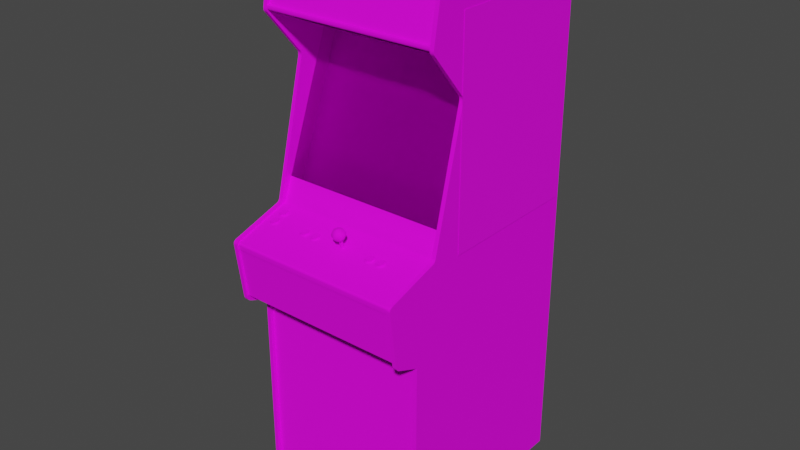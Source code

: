 # Source: rushatck.blend  (saved by Blender 2.93.20; exported with 4.5.12 LTS)
import bpy
from mathutils import Matrix  # noqa: F401  (used for matrix-valued properties, if any)

bpy.ops.wm.read_factory_settings(use_empty=True)
scene = bpy.context.scene
scene.name = 'Scene'

# ---- images (referenced by path relative to the original .blend; pixels are not part of the script)
import os
ASSET_DIR = os.environ.get("B2B_ASSET_DIR", "")  # directory of the original .blend (textures are referenced by path, not embedded)
HERE = os.path.dirname(os.path.abspath(__file__))  # packed textures are extracted next to this script under _unpacked/

def load_image(name, relpath, width, height, colorspace="sRGB"):
    """Load a texture the original file referenced (path relative to the .blend, or extracted next to this script)."""
    p = next((c for c in (os.path.join(HERE, relpath), os.path.join(ASSET_DIR, relpath)) if relpath and os.path.exists(c)), "")
    if p:
        img = bpy.data.images.load(p, check_existing=True)
        img.name = name
    else:  # same state as the original file: an image datablock whose file is absent (Cycles renders it pink)
        img = bpy.data.images.new(name, width, height)
        img.source = "FILE"
        img.filepath = "//" + (relpath or name)
    img.colorspace_settings.name = colorspace
    return img
img_01rushatckmarqueemap_tiff = load_image('01rushatckmarqueemap.TIFF', '01rushatckmarqueemap.TIFF', 1024, 1024, 'sRGB')
img_02rushatcktitlemap_tiff = load_image('02rushatcktitlemap.TIFF', '02rushatcktitlemap.TIFF', 1024, 1024, 'sRGB')
img_rushatckglassa_tiff = load_image('rushatckglassa.TIFF', 'rushatckglassa.TIFF', 1024, 1024, 'sRGB')
img_rushatcksideartmap_tiff = load_image('rushatcksideartmap.TIFF', 'rushatcksideartmap.TIFF', 1024, 1024, 'sRGB')
img_rushatcktexturesmap_tiff = load_image('rushatcktexturesmap.TIFF', 'rushatcktexturesmap.TIFF', 1024, 1024, 'sRGB')
img_rushatckbezelmap_tiff = load_image('rushatckbezelmap.TIFF', 'rushatckbezelmap.TIFF', 1024, 1024, 'sRGB')
img_rushatckcoindoormap_tiff = load_image('rushatckcoindoormap.TIFF', 'rushatckcoindoormap.TIFF', 1024, 1024, 'sRGB')
img_rushatckspeakermap_tiff = load_image('rushatckspeakermap.TIFF', 'rushatckspeakermap.TIFF', 1024, 1024, 'sRGB')

# ---- materials (node trees are filled in below, after node groups)
mat_01rushatckmarquee = bpy.data.materials.new('01rushatckmarquee')
mat_01rushatckmarquee.use_transparent_shadow = False
mat_01rushatckmarquee.roughness = 0.8313
mat_01rushatckmarquee.specular_intensity = 0.1765
mat_02rushattcktitle = bpy.data.materials.new('02rushattcktitle')
mat_02rushattcktitle.use_transparent_shadow = False
mat_02rushattcktitle.roughness = 0.8807
mat_02rushattcktitle.specular_intensity = 0.0
mat_rushatckglass = bpy.data.materials.new('rushatckglass')
mat_rushatckglass.use_transparent_shadow = False
mat_rushatckglass.roughness = 0.8807
mat_rushatckglass.specular_intensity = 0.0
mat_rushatcksideart = bpy.data.materials.new('rushatcksideart')
mat_rushatcksideart.use_transparent_shadow = False
mat_rushatcksideart.roughness = 0.7079
mat_rushatcksideart.specular_intensity = 0.2667
mat_rushatcktextures = bpy.data.materials.new('rushatcktextures')
mat_rushatcktextures.use_transparent_shadow = False
mat_rushatcktextures.roughness = 0.8807
mat_rushatcktextures.specular_intensity = 0.1765
mat_rushatckbezel = bpy.data.materials.new('rushatckbezel')
mat_rushatckbezel.use_transparent_shadow = False
mat_rushatckbezel.roughness = 0.8807
mat_rushatckbezel.specular_intensity = 0.0
mat_rushatckcoindoor = bpy.data.materials.new('rushatckcoindoor')
mat_rushatckcoindoor.use_transparent_shadow = False
mat_rushatckcoindoor.roughness = 0.8807
mat_rushatckcoindoor.specular_intensity = 0.1765
mat_rushatckblack = bpy.data.materials.new('rushatckblack')
mat_rushatckblack.use_transparent_shadow = False
mat_rushatckblack.roughness = 0.8807
mat_rushatckblack.specular_intensity = 0.08627

# ---- node groups
ng_auto_smooth = bpy.data.node_groups.new('Auto Smooth', 'GeometryNodeTree')
_s = ng_auto_smooth.interface.new_socket(name='Geometry', in_out='OUTPUT', socket_type='NodeSocketGeometry')
_s = ng_auto_smooth.interface.new_socket(name='Geometry', in_out='INPUT', socket_type='NodeSocketGeometry')
_s = ng_auto_smooth.interface.new_socket(name='Angle', in_out='INPUT', socket_type='NodeSocketFloat')
_s.subtype = 'ANGLE'
_s.min_value = 0.0
_s.max_value = 3.142
ng_auto_smooth.is_modifier = True
_N = ng_auto_smooth.nodes; _L = ng_auto_smooth.links
n0 = _N.new('NodeGroupOutput'); n0.name = 'Group Output'; n0.location = (480, -100)
n1 = _N.new('NodeGroupInput'); n1.name = 'Group Input'; n1.location = (-420, -300)
n2 = _N.new('NodeGroupInput'); n2.name = 'Group Input.001'; n2.location = (-60, -100)
n3 = _N.new('GeometryNodeSetShadeSmooth'); n3.name = 'Set Shade Smooth'; n3.location = (120, -100)
n3.domain = 'EDGE'
n4 = _N.new('GeometryNodeSetShadeSmooth'); n4.name = 'Set Shade Smooth.001'; n4.location = (300, -100)
n5 = _N.new('GeometryNodeInputMeshEdgeAngle'); n5.name = 'Edge Angle'; n5.location = (-420, -220)
n6 = _N.new('GeometryNodeInputEdgeSmooth'); n6.name = 'Is Edge Smooth'; n6.location = (-60, -160)
n7 = _N.new('GeometryNodeInputShadeSmooth'); n7.name = 'Is Face Smooth'; n7.location = (-240, -340)
n8 = _N.new('FunctionNodeBooleanMath'); n8.name = 'Boolean Math'; n8.location = (-60, -220)
n9 = _N.new('FunctionNodeCompare'); n9.name = 'Compare'; n9.location = (-240, -180)
n9.operation = 'LESS_EQUAL'
_L.new(n5.outputs[0], n9.inputs[0])
_L.new(n4.outputs[0], n0.inputs[0])
_L.new(n1.outputs[1], n9.inputs[1])
_L.new(n9.outputs[0], n8.inputs[0])
_L.new(n7.outputs[0], n8.inputs[1])
_L.new(n2.outputs[0], n3.inputs[0])
_L.new(n6.outputs[0], n3.inputs[1])
_L.new(n3.outputs[0], n4.inputs[0])
_L.new(n8.outputs[0], n3.inputs[2])
n0.is_active_output = True

# ---- material node trees
mat_01rushatckmarquee.use_nodes = True; mat_01rushatckmarquee.node_tree.nodes.clear()
_N = mat_01rushatckmarquee.node_tree.nodes; _L = mat_01rushatckmarquee.node_tree.links
n0 = _N.new('ShaderNodeBsdfPrincipled'); n0.name = 'Principled BSDF'; n0.location = (10, 300)
n0.distribution = 'GGX'
n0.subsurface_method = 'BURLEY'
n0.inputs[2].default_value = 0.8313
n0.inputs[3].default_value = 1.45
n0.inputs[13].default_value = 0.1765
n0.inputs[27].default_value = (0.0, 0.0, 0.0, 1.0)
n0.inputs[28].default_value = 1.0
n1 = _N.new('ShaderNodeOutputMaterial'); n1.name = 'Material Output'; n1.location = (300, 300)
n2 = _N.new('ShaderNodeTexImage'); n2.name = 'Image Texture'; n2.location = (-300, 600)
n2.image = img_01rushatckmarqueemap_tiff
_L.new(n0.outputs[0], n1.inputs[0])
_L.new(n2.outputs[0], n0.inputs[0])
n1.is_active_output = True
mat_02rushattcktitle.use_nodes = True; mat_02rushattcktitle.node_tree.nodes.clear()
_N = mat_02rushattcktitle.node_tree.nodes; _L = mat_02rushattcktitle.node_tree.links
n0 = _N.new('ShaderNodeBsdfPrincipled'); n0.name = 'Principled BSDF'; n0.location = (10, 300)
n0.distribution = 'GGX'
n0.subsurface_method = 'BURLEY'
n0.inputs[2].default_value = 0.8807
n0.inputs[3].default_value = 1.45
n0.inputs[13].default_value = 0.0
n0.inputs[27].default_value = (0.0, 0.0, 0.0, 1.0)
n0.inputs[28].default_value = 1.0
n1 = _N.new('ShaderNodeOutputMaterial'); n1.name = 'Material Output'; n1.location = (300, 300)
n2 = _N.new('ShaderNodeTexImage'); n2.name = 'Image Texture'; n2.location = (-300, 600)
n2.image = img_02rushatcktitlemap_tiff
_L.new(n0.outputs[0], n1.inputs[0])
_L.new(n2.outputs[0], n0.inputs[0])
n1.is_active_output = True
mat_rushatckglass.use_nodes = True; mat_rushatckglass.node_tree.nodes.clear()
_N = mat_rushatckglass.node_tree.nodes; _L = mat_rushatckglass.node_tree.links
n0 = _N.new('ShaderNodeBsdfPrincipled'); n0.name = 'Principled BSDF'; n0.location = (10, 300)
n0.distribution = 'GGX'
n0.subsurface_method = 'BURLEY'
n0.inputs[2].default_value = 0.8807
n0.inputs[3].default_value = 1.45
n0.inputs[4].default_value = 0.12
n0.inputs[13].default_value = 0.0
n0.inputs[27].default_value = (0.0, 0.0, 0.0, 1.0)
n0.inputs[28].default_value = 1.0
n1 = _N.new('ShaderNodeOutputMaterial'); n1.name = 'Material Output'; n1.location = (300, 300)
n2 = _N.new('ShaderNodeTexImage'); n2.name = 'Image Texture'; n2.location = (-300, 600)
n2.image = img_rushatckglassa_tiff
_L.new(n0.outputs[0], n1.inputs[0])
_L.new(n2.outputs[0], n0.inputs[0])
n1.is_active_output = True
mat_rushatcksideart.use_nodes = True; mat_rushatcksideart.node_tree.nodes.clear()
_N = mat_rushatcksideart.node_tree.nodes; _L = mat_rushatcksideart.node_tree.links
n0 = _N.new('ShaderNodeBsdfPrincipled'); n0.name = 'Principled BSDF'; n0.location = (10, 300)
n0.distribution = 'GGX'
n0.subsurface_method = 'BURLEY'
n0.inputs[2].default_value = 0.7079
n0.inputs[3].default_value = 1.45
n0.inputs[13].default_value = 0.2667
n0.inputs[27].default_value = (0.0, 0.0, 0.0, 1.0)
n0.inputs[28].default_value = 1.0
n1 = _N.new('ShaderNodeOutputMaterial'); n1.name = 'Material Output'; n1.location = (300, 300)
n2 = _N.new('ShaderNodeTexImage'); n2.name = 'Image Texture'; n2.location = (-300, 600)
n2.image = img_rushatcksideartmap_tiff
_L.new(n0.outputs[0], n1.inputs[0])
_L.new(n2.outputs[0], n0.inputs[0])
n1.is_active_output = True
mat_rushatcktextures.use_nodes = True; mat_rushatcktextures.node_tree.nodes.clear()
_N = mat_rushatcktextures.node_tree.nodes; _L = mat_rushatcktextures.node_tree.links
n0 = _N.new('ShaderNodeBsdfPrincipled'); n0.name = 'Principled BSDF'; n0.location = (10, 300)
n0.distribution = 'GGX'
n0.subsurface_method = 'BURLEY'
n0.inputs[2].default_value = 0.8807
n0.inputs[3].default_value = 1.45
n0.inputs[13].default_value = 0.1765
n0.inputs[27].default_value = (0.0, 0.0, 0.0, 1.0)
n0.inputs[28].default_value = 1.0
n1 = _N.new('ShaderNodeOutputMaterial'); n1.name = 'Material Output'; n1.location = (300, 300)
n2 = _N.new('ShaderNodeTexImage'); n2.name = 'Image Texture'; n2.location = (-300, 600)
n2.image = img_rushatcktexturesmap_tiff
_L.new(n0.outputs[0], n1.inputs[0])
_L.new(n2.outputs[0], n0.inputs[0])
n1.is_active_output = True
mat_rushatckbezel.use_nodes = True; mat_rushatckbezel.node_tree.nodes.clear()
_N = mat_rushatckbezel.node_tree.nodes; _L = mat_rushatckbezel.node_tree.links
n0 = _N.new('ShaderNodeBsdfPrincipled'); n0.name = 'Principled BSDF'; n0.location = (10, 300)
n0.distribution = 'GGX'
n0.subsurface_method = 'BURLEY'
n0.inputs[2].default_value = 0.8807
n0.inputs[3].default_value = 1.45
n0.inputs[13].default_value = 0.0
n0.inputs[27].default_value = (0.0, 0.0, 0.0, 1.0)
n0.inputs[28].default_value = 1.0
n1 = _N.new('ShaderNodeOutputMaterial'); n1.name = 'Material Output'; n1.location = (300, 300)
n2 = _N.new('ShaderNodeTexImage'); n2.name = 'Image Texture'; n2.location = (-300, 600)
n2.image = img_rushatckbezelmap_tiff
_L.new(n0.outputs[0], n1.inputs[0])
_L.new(n2.outputs[0], n0.inputs[0])
n1.is_active_output = True
mat_rushatckcoindoor.use_nodes = True; mat_rushatckcoindoor.node_tree.nodes.clear()
_N = mat_rushatckcoindoor.node_tree.nodes; _L = mat_rushatckcoindoor.node_tree.links
n0 = _N.new('ShaderNodeBsdfPrincipled'); n0.name = 'Principled BSDF'; n0.location = (10, 300)
n0.distribution = 'GGX'
n0.subsurface_method = 'BURLEY'
n0.inputs[2].default_value = 0.8807
n0.inputs[3].default_value = 1.45
n0.inputs[13].default_value = 0.1765
n0.inputs[27].default_value = (0.0, 0.0, 0.0, 1.0)
n0.inputs[28].default_value = 1.0
n1 = _N.new('ShaderNodeOutputMaterial'); n1.name = 'Material Output'; n1.location = (300, 300)
n2 = _N.new('ShaderNodeTexImage'); n2.name = 'Image Texture'; n2.location = (-300, 600)
n2.image = img_rushatckcoindoormap_tiff
_L.new(n0.outputs[0], n1.inputs[0])
_L.new(n2.outputs[0], n0.inputs[0])
n1.is_active_output = True
mat_rushatckblack.use_nodes = True; mat_rushatckblack.node_tree.nodes.clear()
_N = mat_rushatckblack.node_tree.nodes; _L = mat_rushatckblack.node_tree.links
n0 = _N.new('ShaderNodeBsdfPrincipled'); n0.name = 'Principled BSDF'; n0.location = (10, 300)
n0.distribution = 'GGX'
n0.subsurface_method = 'BURLEY'
n0.inputs[2].default_value = 0.8807
n0.inputs[3].default_value = 1.45
n0.inputs[13].default_value = 0.08627
n0.inputs[27].default_value = (0.0, 0.0, 0.0, 1.0)
n0.inputs[28].default_value = 1.0
n1 = _N.new('ShaderNodeOutputMaterial'); n1.name = 'Material Output'; n1.location = (300, 300)
n2 = _N.new('ShaderNodeTexImage'); n2.name = 'Image Texture'; n2.location = (-300, 600)
n2.image = img_rushatckspeakermap_tiff
_L.new(n0.outputs[0], n1.inputs[0])
_L.new(n2.outputs[0], n0.inputs[0])
n1.is_active_output = True

# ---- world
world_world = bpy.data.worlds.new('World'); scene.world = world_world
world_world.use_nodes = True; world_world.node_tree.nodes.clear()
_N = world_world.node_tree.nodes; _L = world_world.node_tree.links
n0 = _N.new('ShaderNodeOutputWorld'); n0.name = 'World Output'; n0.location = (300, 300)
n1 = _N.new('ShaderNodeBackground'); n1.name = 'Background'; n1.location = (10, 300)
n1.inputs[0].default_value = (0.05088, 0.05088, 0.05088, 1.0)
_L.new(n1.outputs[0], n0.inputs[0])
n0.is_active_output = True
world_world.color = (0.05088, 0.05088, 0.05088)
world_world.use_sun_shadow = False
world_world.sun_shadow_jitter_overblur = 0.0

# ---- meshes
me_rushatck = bpy.data.meshes.new('rushatck')
me_rushatck.from_pydata([(0.08887, 0.5895, -0.05514), (0.08887, 0.6345, -0.06845), (-0.03164, 0.5895, -0.05514), (-0.03164, 0.6345, -0.06845), (-0.1158, 0.04366, -0.167), (0.0157, 0.04366, -0.1655), (0.0157, 0.147, -0.1987), (-0.1173, 0.145, -0.2011), (0.0157, 0.2436, -0.2406), (-0.1158, 0.2416, -0.2418), (0.1491, 0.145, -0.2011), (0.1476, 0.04366, -0.167), (0.227, 0.2377, -0.2426), (0.1476, 0.2416, -0.2418), (-0.1122, 0.2988, -0.2676), (-0.1952, 0.04483, -0.1702), (-0.1846, 0.2905, -0.2653), (0.0157, -0.02051, -0.1467), (0.2164, 0.2905, -0.2653), (-0.1987, 0.143, -0.2042), (-0.1987, 0.1426, -0.2046), (-0.1952, 0.2373, -0.243), (-0.1122, 0.2988, -0.268), (0.0157, 0.3015, -0.2684), (0.2301, 0.143, -0.2042), (0.2301, 0.1426, -0.2046), (0.227, 0.04483, -0.1702), (0.144, -0.01855, -0.1483), (0.0157, -0.0209, -0.1471), (0.227, 0.2373, -0.243), (0.0157, 0.3019, -0.268), (0.144, 0.2988, -0.2676), (0.144, 0.2988, -0.268), (-0.1952, 0.2377, -0.2426), (-0.1846, 0.2902, -0.2656), (-0.1122, -0.01855, -0.1483), (-0.1846, -0.01112, -0.1518), (0.2164, 0.2902, -0.2656), (0.2164, -0.01112, -0.1518), (0.3221, -0.08859, -0.02697), (-0.2656, 0.397, -0.2109), (-0.2656, -0.08859, -0.02697), (0.3221, 0.397, -0.2109), (-0.2817, 0.5824, -0.6221), (-0.2817, -0.1367, -0.6221), (-0.2817, 0.5824, -0.1131), (-0.2817, -0.1367, -0.1131), (0.3381, 0.5817, -0.1052), (0.3381, -0.1371, -0.1052), (0.3381, 0.5817, -0.6143), (0.3381, -0.1371, -0.6143), (0.3225, 0.5414, -0.6127), (-0.2656, -1.106, -0.6127), (-0.2656, 0.5414, -0.6127), (0.3225, -1.106, -0.6127), (0.3225, 0.7072, -0.04732), (0.3225, 0.7159, -0.02228), (-0.2656, 0.7072, -0.04732), (0.3225, 0.7221, -0.02032), (0.3225, 0.7268, -0.0215), (-0.2656, 0.7268, -0.0215), (-0.2656, 0.7299, -0.02345), (0.3225, 0.7319, -0.02658), (-0.2656, 0.7319, -0.02658), (-0.2656, 0.7221, -0.02032), (0.3225, 0.7299, -0.02345), (-0.2656, 0.7186, -0.0211), (-0.2656, 0.7159, -0.02228), (0.3225, 0.7186, -0.0211), (0.3221, -0.08859, -0.08801), (0.3221, 0.397, -0.2719), (-0.2656, 0.397, -0.2719), (-0.2656, -0.08859, -0.08801), (0.3232, -0.2318, -0.01993), (-0.2648, -0.2318, -0.01993), (0.3232, 0.2589, -0.5106), (-0.2648, 0.62, -0.07275), (-0.2648, 0.2589, -0.5106), (0.3232, 0.62, -0.07275), (-0.09307, -0.1387, 0.0771), (-0.0962, -0.1426, 0.07867), (-0.1115, -0.1469, 0.08258), (-0.1056, -0.1477, 0.08454), (-0.1044, -0.143, 0.07984), (-0.1193, -0.1406, 0.06184), (-0.1205, -0.1426, 0.06771), (-0.1142, -0.1395, 0.0685), (-0.1001, -0.1363, 0.05754), (-0.0962, -0.1367, 0.05871), (-0.09346, -0.1379, 0.05285), (-0.08446, -0.1426, 0.06771), (-0.08564, -0.1406, 0.06184), (-0.09111, -0.1383, 0.06458), (-0.1138, -0.1383, 0.06458), (-0.09933, -0.1375, 0.05089), (-0.09111, -0.1406, 0.07241), (-0.09307, -0.1418, 0.07593), (-0.08877, -0.1457, 0.07867), (-0.09307, -0.1375, 0.06145), (-0.1001, -0.1332, 0.05832), (-0.1115, -0.1379, 0.05285), (-0.1162, -0.1391, 0.05676), (-0.1115, -0.1375, 0.06145), (-0.1083, -0.1426, 0.07867), (-0.1083, -0.1367, 0.05871), (-0.1138, -0.1379, 0.07358), (-0.1142, -0.1363, 0.06967), (-0.1193, -0.1441, 0.07358), (-0.1162, -0.1457, 0.07867), (-0.1115, -0.1418, 0.07593), (-0.08564, -0.1441, 0.07358), (-0.09111, -0.1352, 0.06576), (-0.09933, -0.1477, 0.08454), (-0.09346, -0.1469, 0.08258), (-0.1001, -0.143, 0.07984), (-0.1115, -0.1344, 0.06224), (-0.1138, -0.1406, 0.07241), (-0.1115, -0.1387, 0.0771), (-0.1001, -0.1398, 0.08102), (-0.1138, -0.1352, 0.06576), (-0.1083, -0.1395, 0.07945), (-0.09033, -0.1363, 0.06967), (-0.08877, -0.1391, 0.05676), (-0.1056, -0.1375, 0.05089), (-0.09033, -0.1395, 0.0685), (-0.1044, -0.1363, 0.05754), (-0.1083, -0.1336, 0.0595), (-0.09307, -0.1344, 0.06224), (-0.1044, -0.1332, 0.05832), (-0.1044, -0.1398, 0.08102), (-0.09111, -0.1379, 0.07358), (-0.0962, -0.1395, 0.07945), (-0.0962, -0.1336, 0.0595), (0.1632, -0.1387, 0.0771), (0.148, -0.1426, 0.07867), (0.1448, -0.1418, 0.07593), (0.1401, -0.1457, 0.07867), (0.1659, -0.1395, 0.0685), (0.1652, -0.1406, 0.07241), (0.1706, -0.1441, 0.07358), (0.1569, -0.1477, 0.08454), (0.1628, -0.1469, 0.08258), (0.1597, -0.1426, 0.07867), (0.1718, -0.1426, 0.06771), (0.1706, -0.1406, 0.06184), (0.1652, -0.1383, 0.06458), (0.148, -0.1367, 0.05871), (0.1519, -0.1363, 0.05754), (0.1507, -0.1375, 0.05089), (0.148, -0.1395, 0.07945), (0.1401, -0.1391, 0.05676), (0.137, -0.1406, 0.06184), (0.1425, -0.1383, 0.06458), (0.1448, -0.1379, 0.05285), (0.1675, -0.1391, 0.05676), (0.1628, -0.1379, 0.05285), (0.1597, -0.1367, 0.05871), (0.137, -0.1441, 0.07358), (0.1425, -0.1406, 0.07241), (0.1417, -0.1395, 0.0685), (0.1358, -0.1426, 0.06771), (0.1558, -0.1363, 0.05754), (0.1558, -0.143, 0.07984), (0.1558, -0.1332, 0.05832), (0.1652, -0.1352, 0.06576), (0.1448, -0.1469, 0.08258), (0.1507, -0.1477, 0.08454), (0.1519, -0.143, 0.07984), (0.1675, -0.1457, 0.07867), (0.1425, -0.1379, 0.07358), (0.1417, -0.1363, 0.06967), (0.148, -0.1336, 0.0595), (0.1448, -0.1375, 0.06145), (0.1425, -0.1352, 0.06576), (0.1632, -0.1375, 0.06145), (0.1652, -0.1379, 0.07358), (0.1659, -0.1363, 0.06967), (0.1558, -0.1398, 0.08102), (0.1519, -0.1398, 0.08102), (0.1569, -0.1375, 0.05089), (0.1632, -0.1418, 0.07593), (0.1448, -0.1344, 0.06224), (0.1632, -0.1344, 0.06224), (0.1597, -0.1336, 0.0595), (0.1448, -0.1387, 0.0771), (0.1519, -0.1332, 0.05832), (0.1597, -0.1395, 0.07945), (0.1965, -0.1332, 0.05832), (0.1883, -0.1395, 0.07945), (0.2113, -0.1441, 0.07358), (0.2121, -0.1426, 0.06771), (0.2062, -0.1395, 0.0685), (0.2035, -0.1375, 0.06145), (0.2055, -0.1383, 0.06458), (0.2113, -0.1406, 0.06184), (0.1883, -0.1367, 0.05871), (0.1922, -0.1363, 0.05754), (0.1914, -0.1375, 0.05089), (0.1883, -0.1426, 0.07867), (0.1851, -0.1418, 0.07593), (0.1808, -0.1457, 0.07867), (0.1777, -0.1406, 0.06184), (0.1765, -0.1426, 0.06771), (0.1824, -0.1395, 0.0685), (0.1914, -0.1477, 0.08454), (0.1976, -0.1477, 0.08454), (0.1965, -0.143, 0.07984), (0.2035, -0.1418, 0.07593), (0.2004, -0.1426, 0.07867), (0.2035, -0.1469, 0.08258), (0.1832, -0.1383, 0.06458), (0.1855, -0.1379, 0.05285), (0.2082, -0.1391, 0.05676), (0.1855, -0.1469, 0.08258), (0.2055, -0.1406, 0.07241), (0.2035, -0.1379, 0.05285), (0.1976, -0.1375, 0.05089), (0.1965, -0.1363, 0.05754), (0.2082, -0.1457, 0.07867), (0.2035, -0.1387, 0.0771), (0.2004, -0.1395, 0.07945), (0.1883, -0.1336, 0.0595), (0.2035, -0.1344, 0.06224), (0.1832, -0.1352, 0.06576), (0.2062, -0.1363, 0.06967), (0.2004, -0.1367, 0.05871), (0.1922, -0.143, 0.07984), (0.2055, -0.1352, 0.06576), (0.1965, -0.1398, 0.08102), (0.1777, -0.1441, 0.07358), (0.1808, -0.1391, 0.05676), (0.1832, -0.1406, 0.07241), (0.1851, -0.1375, 0.06145), (0.1832, -0.1379, 0.07358), (0.1824, -0.1363, 0.06967), (0.2004, -0.1336, 0.0595), (0.1851, -0.1344, 0.06224), (0.1922, -0.1398, 0.08102), (0.1851, -0.1387, 0.0771), (0.1922, -0.1332, 0.05832), (0.2055, -0.1379, 0.07358), (-0.07155, -0.1352, 0.06576), (-0.06607, -0.1395, 0.07945), (-0.05825, -0.1332, 0.05832), (-0.06333, -0.1375, 0.05089), (-0.0692, -0.1379, 0.05285), (-0.06607, -0.1367, 0.05871), (-0.07155, -0.1406, 0.07241), (-0.07233, -0.1395, 0.0685), (-0.0782, -0.1426, 0.06771), (-0.07703, -0.1441, 0.07358), (-0.0739, -0.1457, 0.07867), (-0.0692, -0.1418, 0.07593), (-0.05433, -0.1426, 0.07867), (-0.05825, -0.143, 0.07984), (-0.05707, -0.1477, 0.08454), (-0.04651, -0.1457, 0.07867), (-0.04338, -0.1441, 0.07358), (-0.04886, -0.1406, 0.07241), (-0.05433, -0.1367, 0.05871), (-0.0512, -0.1375, 0.06145), (-0.04651, -0.1391, 0.05676), (-0.0512, -0.1379, 0.05285), (-0.06216, -0.1363, 0.05754), (-0.05825, -0.1363, 0.05754), (-0.05707, -0.1375, 0.05089), (-0.0692, -0.1469, 0.08258), (-0.06333, -0.1477, 0.08454), (-0.06216, -0.143, 0.07984), (-0.0739, -0.1391, 0.05676), (-0.07703, -0.1406, 0.06184), (-0.07155, -0.1383, 0.06458), (-0.04807, -0.1395, 0.0685), (-0.0512, -0.1387, 0.0771), (-0.05433, -0.1395, 0.07945), (-0.0692, -0.1375, 0.06145), (-0.07155, -0.1379, 0.07358), (-0.06607, -0.1426, 0.07867), (-0.04221, -0.1426, 0.06771), (-0.04338, -0.1406, 0.06184), (-0.04886, -0.1383, 0.06458), (-0.0512, -0.1469, 0.08258), (-0.04807, -0.1363, 0.06967), (-0.06216, -0.1332, 0.05832), (-0.05825, -0.1398, 0.08102), (-0.06216, -0.1398, 0.08102), (-0.0692, -0.1387, 0.0771), (-0.0512, -0.1344, 0.06224), (-0.0512, -0.1418, 0.07593), (-0.06607, -0.1336, 0.0595), (-0.05433, -0.1336, 0.0595), (-0.04886, -0.1352, 0.06576), (-0.04886, -0.1379, 0.07358), (-0.07233, -0.1363, 0.06967), (-0.0692, -0.1344, 0.06224), (-0.2328, -0.1402, 0.08141), (-0.2245, -0.1406, 0.08297), (-0.2175, -0.1395, 0.07906), (-0.2245, -0.1438, 0.0818), (-0.2288, -0.1438, 0.0818), (-0.2296, -0.1485, 0.08649), (-0.2433, -0.1449, 0.07554), (-0.2402, -0.1465, 0.08063), (-0.2359, -0.1426, 0.07789), (-0.2402, -0.1398, 0.05871), (-0.2433, -0.1414, 0.0638), (-0.2378, -0.1391, 0.06693), (-0.2085, -0.1434, 0.06967), (-0.2097, -0.1414, 0.0638), (-0.2151, -0.1391, 0.06693), (-0.2206, -0.1371, 0.06067), (-0.2175, -0.1379, 0.06341), (-0.2128, -0.1398, 0.05871), (-0.2234, -0.1379, 0.05285), (-0.2296, -0.1379, 0.05285), (-0.2288, -0.1367, 0.0595), (-0.2359, -0.1379, 0.06341), (-0.2328, -0.1371, 0.06067), (-0.2355, -0.1387, 0.0548), (-0.2378, -0.1414, 0.07476), (-0.2355, -0.1477, 0.08454), (-0.2175, -0.1477, 0.08454), (-0.2128, -0.1465, 0.08063), (-0.2175, -0.1426, 0.07789), (-0.2151, -0.1414, 0.07476), (-0.2175, -0.1348, 0.06419), (-0.2151, -0.1359, 0.06771), (-0.2288, -0.1336, 0.06028), (-0.2206, -0.134, 0.06184), (-0.2175, -0.1387, 0.0548), (-0.2359, -0.1395, 0.07906), (-0.2378, -0.1383, 0.07554), (-0.2378, -0.1359, 0.06771), (-0.2288, -0.1406, 0.08297), (-0.2206, -0.1402, 0.08141), (-0.2206, -0.1434, 0.08063), (-0.2148, -0.1402, 0.07084), (-0.2386, -0.1402, 0.07084), (-0.2245, -0.1367, 0.0595), (-0.2245, -0.1336, 0.06028), (-0.2148, -0.1371, 0.07163), (-0.2234, -0.1485, 0.08649), (-0.2097, -0.1449, 0.07554), (-0.2445, -0.1434, 0.06967), (-0.2328, -0.1434, 0.08063), (-0.2328, -0.134, 0.06184), (-0.2359, -0.1348, 0.06419), (-0.2151, -0.1383, 0.07554), (-0.2386, -0.1371, 0.07163), (-0.2378, -0.1242, 0.0282), (-0.2175, -0.1277, 0.03954), (-0.2175, -0.1305, 0.03837), (-0.2206, -0.1312, 0.04111), (-0.2175, -0.1359, 0.04502), (-0.2151, -0.1273, 0.02702), (-0.2148, -0.1285, 0.03093), (-0.2085, -0.1312, 0.03015), (-0.2433, -0.1332, 0.03602), (-0.2402, -0.1348, 0.04111), (-0.2359, -0.1305, 0.03837), (-0.2402, -0.1281, 0.0192), (-0.2433, -0.1297, 0.02428), (-0.2378, -0.1273, 0.02702), (-0.2359, -0.1262, 0.0235), (-0.2328, -0.1254, 0.02115), (-0.2355, -0.1269, 0.01528), (-0.2175, -0.1269, 0.01528), (-0.2234, -0.1262, 0.01333), (-0.2245, -0.125, 0.01959), (-0.2296, -0.1363, 0.04698), (-0.2234, -0.1363, 0.04698), (-0.2245, -0.1316, 0.04228), (-0.2288, -0.1316, 0.04228), (-0.2328, -0.1312, 0.04111), (-0.2355, -0.1359, 0.04502), (-0.2206, -0.1254, 0.02115), (-0.2097, -0.1297, 0.02428), (-0.2128, -0.1348, 0.04111), (-0.2386, -0.1285, 0.03093), (-0.2378, -0.1297, 0.03485), (-0.2296, -0.1262, 0.01333), (-0.2245, -0.1289, 0.04346), (-0.2151, -0.1242, 0.0282), (-0.2245, -0.1218, 0.02076), (-0.2148, -0.1254, 0.03211), (-0.2151, -0.1265, 0.03602), (-0.2151, -0.1297, 0.03485), (-0.2359, -0.123, 0.02467), (-0.2386, -0.1254, 0.03211), (-0.2328, -0.1222, 0.02194), (-0.2175, -0.123, 0.02467), (-0.2378, -0.1265, 0.03602), (-0.2328, -0.1285, 0.04189), (-0.2445, -0.1312, 0.03015), (-0.2097, -0.1332, 0.03602), (-0.2128, -0.1281, 0.0192), (-0.2288, -0.125, 0.01959), (-0.2175, -0.1262, 0.0235), (-0.2288, -0.1218, 0.02076), (-0.2206, -0.1285, 0.04189), (-0.2359, -0.1277, 0.03954), (-0.2206, -0.1222, 0.02194), (-0.2288, -0.1289, 0.04346), (0.3225, -1.109, 0.06458), (-0.2656, -0.3527, 0.06458), (-0.2656, -1.109, 0.06458), (0.3225, -0.3527, 0.06458), (0.3225, -0.179, 0.1851), (-0.2656, -0.1179, -0.01367), (-0.2656, -0.179, 0.1851), (0.3225, -0.1179, -0.01367), (-0.2656, -0.04007, -0.04262), (0.3225, -0.04007, -0.04262), (0.3225, -0.2036, 0.1882), (-0.2656, -0.2036, 0.1882), (0.3225, -0.1829, 0.1894), (0.3225, -0.1888, 0.1902), (-0.2656, -0.1829, 0.1894), (-0.2656, -0.1888, 0.1902), (0.3225, -0.3738, 0.1632), (-0.2656, -0.1989, 0.1867), (-0.2656, -0.3738, 0.1632), (0.3225, -0.1989, 0.1867), (0.05287, -0.08076, 0.09119), (0.0517, -0.07568, 0.08297), (0.04348, -0.07333, 0.07515), (0.04935, -0.07411, 0.0775), (0.04348, -0.09133, 0.09941), (0.05679, -0.08702, 0.09354), (0.03527, -0.07568, 0.08297), (0.03761, -0.07411, 0.0775), (0.04739, -0.07607, 0.08689), (0.04661, -0.07411, 0.08336), (0.04544, -0.0749, 0.08532), (0.04348, -0.07842, 0.0908), (0.04153, -0.0749, 0.08532), (0.04348, -0.0749, 0.0861), (0.04544, -0.07372, 0.08141), (0.04348, -0.07333, 0.08063), (0.04153, -0.07372, 0.08141), (0.04074, -0.07411, 0.08336), (0.04348, -0.07372, 0.08376), (0.02822, -0.07959, 0.0818), (0.04348, -0.1003, 0.09902), (0.05913, -0.09485, 0.09354), (0.04348, -0.1332, 0.0368), (0.02431, -0.1355, 0.04463), (0.05874, -0.1038, 0.09041), (0.06618, -0.09407, 0.0775), (0.02353, -0.08546, 0.07984), (0.0294, -0.08116, 0.06654), (0.04348, -0.1492, 0.08923), (0.06305, -0.1469, 0.0818), (0.07126, -0.141, 0.06302), (0.06305, -0.1355, 0.04463), (0.04779, -0.1398, 0.05911), (0.04348, -0.1082, 0.09354), (0.04348, -0.09681, 0.05637), (0.03761, -0.07763, 0.08845), (0.04348, -0.08742, 0.05598), (0.02783, -0.08937, 0.06224), (0.02118, -0.09407, 0.0775), (0.01609, -0.141, 0.06302), (0.02431, -0.1469, 0.0818), (0.038, -0.1109, 0.07241), (0.03957, -0.1097, 0.0685), (0.04779, -0.1422, 0.06693), (0.04935, -0.1109, 0.07241), (0.06383, -0.08546, 0.07984), (0.05952, -0.08937, 0.06224), (0.04348, -0.07959, 0.06067), (0.0294, -0.08937, 0.09354), (0.02783, -0.09837, 0.09275), (0.05718, -0.09876, 0.06145), (0.04779, -0.1121, 0.07632), (0.05209, -0.1132, 0.08023), (0.03174, -0.1109, 0.07241), (0.02431, -0.1027, 0.07476), (0.04348, -0.08429, 0.09628), (0.04348, -0.1395, 0.05754), (0.03957, -0.1398, 0.05911), (0.04348, -0.1426, 0.0685), (0.02979, -0.1066, 0.08806), (0.06305, -0.1027, 0.07476), (0.05796, -0.08116, 0.06654), (0.02979, -0.09876, 0.06145), (0.03527, -0.1132, 0.08023), (0.04348, -0.1074, 0.06106), (0.03957, -0.1422, 0.06693), (0.04348, -0.1125, 0.07789), (0.03957, -0.1121, 0.07632), (0.04935, -0.141, 0.06302), (0.04779, -0.1097, 0.0685), (0.038, -0.141, 0.06302), (0.04348, -0.1089, 0.06693), (0.05209, -0.1082, 0.06419), (0.03527, -0.1082, 0.06419), (0.04348, -0.1144, 0.08376), (0.04348, -0.07529, 0.06732), (0.05874, -0.07959, 0.0818), (0.05444, -0.07646, 0.07163), (0.03292, -0.07646, 0.07163), (0.03292, -0.08272, 0.09197), (0.05561, -0.1109, 0.07241), (0.05522, -0.1105, 0.08454), (-0.2656, 0.7209, -0.0528), (-0.2656, 0.5026, 0.01255), (0.3225, 0.7209, -0.0528), (0.3225, 0.5026, 0.01255), (0.3225, 0.3743, -0.2629), (-0.2656, 0.3743, -0.2629), (0.3225, 0.5093, 0.01841), (-0.2656, 0.5112, 0.01059), (0.3225, 0.5124, 0.01411), (-0.2656, 0.5124, 0.01411), (0.3225, 0.496, 0.01568), (-0.2656, 0.496, 0.01568), (-0.2656, 0.5116, 0.01724), (0.3225, 0.4995, 0.01841), (0.3225, 0.5042, 0.0192), (-0.2656, 0.5042, 0.0192), (0.3225, 0.5112, 0.01059), (-0.2656, 0.5093, 0.01841), (-0.2656, 0.4995, 0.01841), (0.3225, 0.5116, 0.01724), (-0.2789, 0.5355, -0.6276), (-0.2789, -0.4294, 0.07789), (-0.2656, -0.1058, -0.001149), (-0.2656, 0.3281, -0.1111), (-0.2789, -0.1058, -0.001149), (-0.2656, -1.112, 0.07867), (-0.2656, 0.5046, 0.01959), (-0.2789, -0.188, 0.1957), (-0.2789, 0.3438, -0.1076), (-0.2789, -0.395, 0.1589), (-0.2656, 0.7432, -0.03636), (-0.2789, -1.112, -0.6284), (-0.2656, -0.3809, 0.1698), (-0.2656, -0.395, 0.1589), (-0.2656, -0.1731, 0.1871), (-0.2656, 0.3438, -0.1076), (-0.2789, 0.7382, -0.02189), (-0.2656, 0.4874, 0.01528), (-0.2789, 0.7432, -0.03636), (-0.2656, -0.4294, 0.07789), (-0.2656, -1.112, -0.6284), (-0.2789, -1.112, 0.07867), (-0.2656, 0.7382, -0.02189), (-0.2789, 0.7444, -0.02736), (-0.2789, 0.546, -0.6252), (-0.2656, 0.5515, -0.617), (-0.2789, 0.5515, -0.617), (-0.2656, -0.3899, 0.1655), (-0.2789, -0.3809, 0.1698), (-0.2656, 0.5355, -0.6276), (-0.2789, -0.1731, 0.1871), (-0.2789, -0.179, 0.1945), (-0.2656, -0.1172, 0.007459), (-0.2789, -0.1172, 0.007459), (-0.2789, 0.3363, -0.1111), (-0.2789, 0.3281, -0.1111), (-0.2656, -0.188, 0.1957), (-0.2789, -0.3899, 0.1655), (-0.2656, 0.546, -0.6252), (-0.2656, 0.7444, -0.02736), (-0.2656, -0.179, 0.1945), (-0.2656, 0.4948, 0.01998), (-0.2789, 0.5046, 0.01959), (-0.2656, -0.1125, 0.001981), (-0.2789, 0.4948, 0.01998), (-0.2789, 0.4874, 0.01528), (-0.2656, 0.3363, -0.1111), (-0.2789, -0.1125, 0.001981), (0.3362, 0.5355, -0.6276), (0.3362, -0.4294, 0.07789), (0.3225, -1.112, 0.07867), (0.3362, -1.112, 0.07867), (0.3225, 0.5046, 0.01959), (0.3225, 0.5515, -0.617), (0.3362, 0.5046, 0.01959), (0.3362, 0.7432, -0.03636), (0.3225, -0.1125, 0.001981), (0.3362, 0.5515, -0.617), (0.3225, -1.112, -0.6284), (0.3225, 0.5355, -0.6276), (0.3362, -0.3809, 0.1698), (0.3225, -0.188, 0.1957), (0.3225, -0.3809, 0.1698), (0.3362, -0.1172, 0.007459), (0.3225, -0.1172, 0.007459), (0.3362, -0.1058, -0.001149), (0.3225, 0.3281, -0.1111), (0.3225, -0.1058, -0.001149), (0.3362, 0.3438, -0.1076), (0.3225, 0.4874, 0.01528), (0.3225, 0.3438, -0.1076), (0.3362, 0.3281, -0.1111), (0.3225, 0.7382, -0.02189), (0.3362, 0.4874, 0.01528), (0.3225, -0.1731, 0.1871), (0.3225, -0.4294, 0.07789), (0.3362, -1.112, -0.6284), (0.3362, 0.7382, -0.02189), (0.3362, -0.1731, 0.1871), (0.3362, -0.3899, 0.1655), (0.3362, 0.546, -0.6252), (0.3362, -0.395, 0.1589), (0.3225, -0.3899, 0.1655), (0.3225, -0.395, 0.1589), (0.3362, -0.1125, 0.001981), (0.3225, -0.179, 0.1945), (0.3362, -0.188, 0.1957), (0.3362, 0.7444, -0.02736), (0.3225, 0.7432, -0.03636), (0.3225, 0.546, -0.6252), (0.3225, 0.3363, -0.1111), (0.3362, -0.179, 0.1945), (0.3225, 0.4948, 0.01998), (0.3362, 0.3363, -0.1111), (0.3225, 0.7444, -0.02736), (0.3362, 0.4948, 0.01998), (0.3178, 0.406, -0.1909), (0.3178, 0.4885, 0.00472), (-0.259, 0.406, -0.1909), (-0.259, 0.4885, 0.00472)], [], [(53, 63, 62, 51), (474, 489, 481, 466), (115, 126, 104, 102), (7, 19, 15, 4), (86, 116, 105, 106), (6, 7, 4, 5), (8, 9, 7, 6), (465, 494, 479, 480), (17, 27, 11, 5), (356, 376, 354, 355), (9, 8, 30, 14), (306, 337, 348, 332), (18, 31, 13, 12), (233, 234, 203, 231), (35, 17, 5, 4), (322, 342, 324, 323), (26, 11, 27, 38), (15, 19, 20), (25, 29, 12, 24), (16, 14, 22), (23, 22, 14), (481, 488, 463, 451), (26, 25, 24), (27, 17, 28), (35, 28, 17), (435, 440, 429, 458), (30, 31, 32), (37, 32, 31), (29, 37, 18, 12), (14, 30, 23), (32, 23, 30), (31, 18, 37), (22, 34, 16), (39, 42, 40, 41), (602, 612, 619, 597), (596, 618, 615, 591), (403, 406, 404, 405), (228, 237, 226, 206), (533, 559, 571, 540), (613, 619, 612, 580), (75, 78, 76, 77), (589, 599, 603, 588), (418, 414, 413, 416), (508, 507, 505, 506), (68, 58, 64, 66), (46, 45, 43, 44), (51, 54, 52, 53), (542, 566, 569, 570), (243, 241, 242, 273), (167, 134, 165, 166), (361, 393, 378, 362), (197, 211, 195, 196), (159, 152, 151, 160), (199, 231, 229, 200), (210, 232, 230, 201), (261, 262, 259, 260), (120, 118, 79), (99, 126, 119), (285, 242, 277, 268), (9, 33, 19, 7), (252, 247, 250, 251), (175, 133, 180, 138), (280, 260, 287, 291), (226, 198, 213, 204), (146, 172, 181, 171), (409, 417, 415, 407), (126, 128, 125, 104), (385, 350, 351, 386), (186, 177, 162, 142), (241, 294, 275, 271), (386, 355, 384, 385), (253, 288, 273, 274), (119, 105, 120), (99, 79, 121), (109, 116, 107, 108), (264, 259, 262, 265), (468, 484, 500, 499), (364, 396, 380, 365), (300, 341, 298, 299), (160, 157, 158, 159), (344, 303, 302, 320), (461, 460, 485, 477), (323, 335, 321, 322), (170, 173, 152, 159), (259, 264, 243, 290), (127, 99, 121), (290, 287, 260, 259), (99, 128, 126), (554, 545, 536, 525), (176, 175, 138, 137), (109, 103, 120, 117), (120, 129, 118), (79, 130, 121), (119, 106, 105), (118, 131, 79), (105, 117, 120), (126, 115, 119), (111, 127, 121), (127, 132, 99), (223, 188, 219, 187), (103, 109, 108, 81), (249, 250, 247, 248), (83, 103, 81, 82), (92, 124, 90, 91), (155, 179, 161, 156), (173, 169, 149), (159, 158, 169, 170), (260, 280, 279, 261), (457, 485, 460, 459), (258, 288, 256, 257), (231, 203, 202, 229), (246, 263, 244, 245), (163, 171, 173), (188, 238, 199, 198), (171, 185, 147, 146), (92, 98, 127, 111), (255, 281, 253, 254), (97, 110, 95, 96), (79, 131, 80, 96), (274, 284, 254, 253), (224, 240, 214, 191), (195, 232, 236, 221), (392, 400, 359, 373), (152, 172, 150, 151), (239, 187, 217, 196), (354, 397, 390, 382), (163, 133, 176), (599, 610, 616, 603), (149, 177, 133), (265, 244, 263, 264), (365, 360, 363, 364), (203, 210, 201, 202), (396, 368, 367, 380), (397, 354, 376, 395), (207, 214, 240, 219), (171, 181, 173), (182, 163, 176), (191, 193, 227, 224), (292, 273, 288, 258), (291, 282, 272, 280), (488, 481, 489, 490), (129, 120, 103, 83), (169, 184, 149), (173, 170, 169), (164, 182, 176), (149, 178, 177), (133, 175, 176), (182, 183, 163), (163, 185, 171), (177, 186, 133), (36, 35, 4, 15), (223, 233, 188), (338, 310, 329, 313), (359, 379, 357, 358), (306, 316, 304, 305), (96, 80, 113, 97), (280, 272, 278, 279), (114, 83, 82, 112), (288, 253, 281, 256), (222, 187, 224), (147, 161, 179, 148), (242, 286, 252, 277), (328, 325, 311, 310), (98, 88, 132, 127), (271, 248, 293, 241), (187, 235, 225, 217), (276, 293, 248, 247), (99, 132, 88, 87), (587, 607, 604, 585), (210, 203, 234, 223), (145, 174, 182, 164), (188, 228, 219), (353, 377, 351, 352), (144, 154, 174, 145), (368, 375, 366, 367), (99, 119, 120, 79), (335, 298, 341, 321), (275, 246, 245, 269), (315, 338, 313, 314), (257, 278, 272, 258), (312, 329, 310, 311), (88, 98, 122, 89), (130, 79, 96, 95), (222, 227, 193, 192), (187, 221, 223), (192, 225, 235, 222), (187, 219, 224), (379, 359, 400, 391), (223, 234, 233), (222, 235, 187), (282, 292, 258, 272), (220, 228, 206, 208), (593, 598, 594, 595), (310, 338, 339, 328), (221, 236, 223), (188, 237, 228), (227, 222, 224), (233, 238, 188), (187, 239, 221), (219, 240, 224), (228, 220, 219), (173, 149, 133, 163), (104, 125, 123, 100), (124, 95, 110, 90), (135, 158, 157, 136), (268, 277, 266, 267), (138, 180, 168, 139), (172, 146, 153, 150), (309, 336, 307, 308), (208, 206, 205, 209), (93, 102, 101, 84), (375, 397, 395, 366), (208, 207, 219, 220), (241, 276, 242), (242, 284, 273), (209, 218, 207, 208), (248, 271, 270, 249), (121, 130, 95, 124), (102, 93, 119, 115), (294, 289, 246, 275), (87, 125, 128, 99), (173, 181, 172, 152), (221, 239, 196, 195), (178, 149, 134, 167), (167, 162, 177, 178), (401, 390, 397, 375), (391, 388, 378, 379), (309, 311, 325, 326), (163, 183, 156, 161), (287, 243, 282), (243, 273, 282), (136, 165, 134, 135), (102, 104, 100, 101), (191, 214, 189, 190), (271, 275, 269, 270), (217, 225, 215, 216), (162, 167, 166, 140), (263, 246, 289, 283), (117, 105, 116, 109), (243, 289, 241), (276, 286, 242), (184, 169, 158, 135), (111, 121, 124, 92), (237, 188, 198, 226), (284, 274, 273), (287, 290, 243), (291, 287, 282), (243, 283, 289), (273, 292, 282), (241, 293, 276), (289, 294, 241), (242, 285, 284), (295, 296, 297), (349, 392, 350, 383), (214, 207, 218, 189), (355, 386, 394, 356), (254, 268, 267, 255), (86, 93, 84, 85), (225, 192, 212, 215), (125, 87, 94, 123), (459, 469, 473, 457), (80, 114, 112, 113), (386, 351, 377, 394), (91, 122, 98, 92), (303, 344, 295, 330), (332, 331, 295), (388, 349, 362, 378), (333, 295, 344, 299), (383, 401, 375, 368), (335, 323, 297, 334), (347, 297, 323, 324), (331, 348, 337, 319), (491, 455, 492, 467), (149, 184, 135, 134), (340, 347, 324, 336), (145, 137, 143, 144), (511, 524, 517, 522), (315, 317, 345, 327), (325, 339, 340), (339, 297, 340), (373, 359, 358, 374), (116, 86, 85, 107), (139, 143, 137, 138), (319, 337, 343, 301), (362, 363, 360, 361), (352, 371, 370, 353), (180, 142, 141, 168), (334, 296, 298, 335), (339, 345, 332), (387, 389, 364, 363), (331, 330, 295), (326, 340, 336, 309), (319, 303, 330, 331), (455, 479, 494, 492), (131, 118, 114, 80), (339, 327, 345), (296, 334, 297), (345, 346, 332), (297, 347, 340), (295, 333, 296), (326, 325, 340), (325, 328, 339), (332, 348, 331), (193, 191, 190, 194), (383, 350, 384), (142, 162, 140, 141), (194, 212, 192, 193), (303, 319, 301, 302), (379, 378, 393, 357), (305, 343, 337, 306), (336, 324, 342, 307), (206, 226, 204, 205), (332, 295, 297, 339), (89, 94, 87, 88), (460, 461, 449, 450), (200, 213, 198, 199), (472, 443, 427, 471), (402, 392, 373, 372), (106, 119, 93, 86), (371, 352, 399, 381), (332, 346, 316, 306), (470, 484, 469, 459), (164, 176, 137, 145), (389, 398, 396, 364), (349, 387, 363, 362), (390, 383, 384), (349, 391, 392), (392, 381, 350), (317, 315, 314, 318), (33, 9, 14, 16), (148, 153, 146, 147), (374, 369, 372, 373), (299, 344, 320, 300), (251, 266, 277, 252), (318, 304, 316, 317), (477, 482, 472, 461), (346, 345, 317, 316), (142, 180, 133, 186), (383, 389, 349), (327, 339, 338, 315), (381, 399, 350), (382, 384, 355, 354), (238, 233, 231, 199), (11, 26, 24, 10), (514, 517, 524, 513), (350, 399, 352, 351), (391, 400, 392), (382, 390, 384), (389, 387, 349), (383, 398, 389), (390, 401, 383), (350, 385, 384), (392, 402, 381), (349, 388, 391), (577, 617, 620, 579), (63, 61, 65, 62), (550, 563, 549, 551), (531, 547, 541, 567), (161, 147, 185, 163), (567, 569, 566, 531), (590, 596, 591, 592), (423, 499, 424), (33, 16, 34, 21), (448, 444, 447, 483), (428, 468, 499, 423), (501, 442, 429, 430), (499, 500, 426, 424), (431, 432, 433), (434, 431, 433), (435, 436, 441), (436, 433, 441), (437, 438, 441), (439, 440, 441), (438, 439, 441), (440, 435, 441), (428, 423, 478, 427), (430, 429, 440, 439), (448, 469, 484, 468), (19, 33, 21, 20), (475, 503, 483, 504), (478, 502, 471, 427), (498, 501, 430, 425), (500, 498, 425, 426), (223, 236, 232, 210), (491, 466, 452, 453), (490, 464, 493, 488), (467, 492, 495, 503), (444, 428, 427, 443), (503, 495, 473, 483), (286, 276, 247, 252), (450, 470, 459, 460), (493, 480, 446, 462), (487, 496, 485, 457), (486, 497, 456, 482), (442, 502, 458, 429), (10, 24, 12, 13), (183, 182, 174, 156), (469, 448, 483, 473), (471, 449, 461, 472), (474, 467, 503, 475), (477, 485, 496, 476), (466, 481, 451, 452), (456, 447, 444, 443), (439, 438, 425, 430), (455, 491, 453, 454), (479, 455, 454, 445), (497, 475, 504, 456), (488, 493, 462, 463), (449, 471, 502, 442), (443, 472, 482, 456), (436, 435, 458, 434), (465, 464, 476, 496), (504, 483, 447), (456, 504, 447), (6, 10, 13, 8), (467, 474, 466, 491), (31, 30, 8, 13), (490, 489, 497, 486), (550, 571, 528, 563), (478, 423, 434), (196, 217, 216, 197), (232, 195, 211, 230), (156, 174, 154, 155), (371, 372, 369, 370), (311, 309, 308, 312), (480, 479, 445, 446), (502, 478, 434, 458), (442, 501, 450, 449), (476, 486, 482, 477), (470, 450, 501, 498), (498, 500, 484, 470), (457, 473, 495, 487), (468, 428, 444, 448), (423, 424, 431), (434, 423, 431), (10, 6, 5, 11), (480, 493, 464, 465), (434, 433, 436), (494, 465, 496, 487), (437, 432, 424, 426), (492, 494, 487, 495), (489, 474, 475, 497), (426, 425, 438, 437), (464, 490, 486, 476), (431, 424, 432), (381, 402, 372, 371), (299, 298, 296, 333), (525, 549, 563, 554), (118, 129, 83, 114), (624, 623, 621, 622), (50, 49, 47, 48), (578, 613, 580, 582), (595, 615, 618, 593), (525, 536, 526), (554, 544, 545), (527, 554, 528), (529, 560, 525), (545, 544, 530), (536, 546, 526), (531, 550, 535), (567, 543, 551), (554, 568, 537), (525, 553, 572), (553, 532, 558), (537, 557, 561), (540, 550, 542), (533, 570, 551), (554, 538, 544), (525, 526, 534), (598, 620, 617, 594), (411, 408, 410, 412), (592, 581, 609, 590), (600, 575, 576, 574), (368, 396, 398, 383), (540, 542, 570, 533), (283, 243, 264, 263), (520, 523, 518, 519), (588, 609, 581, 589), (567, 541, 543), (582, 605, 614, 578), (531, 535, 547), (561, 557, 539), (529, 572, 568, 527), (432, 437, 441, 433), (547, 564, 548, 541), (554, 537, 552), (534, 526, 544, 538), (528, 554, 563), (528, 571, 559, 560), (525, 534, 562), (3, 2, 0, 1), (532, 555, 558), (553, 558, 572), (538, 552, 562, 534), (571, 550, 540), (77, 74, 73, 75), (557, 568, 572, 558), (537, 568, 557), (532, 556, 555), (523, 516, 515, 518), (525, 562, 553), (582, 618, 596, 605), (560, 549, 525), (547, 535, 564), (584, 614, 605, 573), (559, 533, 551), (554, 552, 538), (561, 539, 565), (566, 550, 531), (558, 555, 539, 557), (527, 568, 554), (579, 602, 597, 577), (570, 569, 551), (419, 422, 420, 421), (541, 548, 543), (529, 525, 572), (569, 567, 551), (542, 550, 566), (584, 583, 600), (573, 574, 601), (590, 573, 596), (592, 591, 584), (583, 575, 600), (601, 574, 576), (577, 613, 578), (579, 582, 580), (573, 609, 585), (584, 587, 581), (585, 588, 611), (587, 586, 589), (593, 582, 598), (595, 594, 578), (573, 606, 574), (584, 600, 608), (537, 561, 532, 553), (555, 556, 565, 539), (526, 546, 530, 544), (59, 65, 61, 60), (611, 616, 610, 586), (416, 415, 417, 418), (509, 515, 516, 510), (553, 562, 552, 537), (606, 604, 607, 608), (577, 597, 613), (67, 57, 55, 56), (579, 580, 602), (611, 588, 603), (519, 511, 522, 520), (573, 585, 604), (71, 72, 69, 70), (560, 559, 551, 549), (56, 68, 66, 67), (596, 573, 605), (561, 565, 556, 532), (586, 599, 589), (584, 608, 607), (585, 611, 586, 587), (587, 589, 581), (527, 528, 560, 529), (618, 582, 593), (543, 548, 564, 535), (513, 521, 512, 514), (585, 609, 588), (586, 610, 599), (268, 254, 284, 285), (584, 607, 587), (591, 615, 578, 614), (602, 580, 612), (551, 543, 535, 550), (591, 614, 584), (615, 595, 578), (573, 604, 606), (620, 582, 579), (407, 410, 408, 409), (611, 603, 616), (590, 609, 573), (573, 601, 583, 584), (594, 617, 578), (60, 64, 58, 59), (597, 619, 613), (592, 584, 581), (598, 582, 620), (617, 577, 578), (608, 600, 574, 606)])
me_rushatck.polygons.foreach_set('use_smooth', [True] * 584)
me_rushatck.polygons.foreach_set('material_index', [4, 4, 4, 1, 4, 1, 1, 4, 1, 4, 1, 4, 1, 4, 1, 4, 1, 1, 1, 1, 1, 4, 1, 1, 1, 4, 1, 1, 1, 1, 1, 1, 1, 2, 4, 4, 6, 4, 4, 4, 4, 4, 4, 0, 4, 3, 4, 4, 4, 4, 4, 4, 4, 4, 4, 4, 4, 4, 4, 1, 4, 4, 4, 4, 4, 4, 4, 4, 4, 4, 4, 4, 4, 4, 4, 4, 4, 4, 4, 4, 4, 4, 4, 4, 4, 4, 4, 4, 4, 4, 4, 4, 4, 4, 4, 4, 4, 4, 4, 4, 4, 4, 4, 4, 4, 4, 4, 4, 4, 4, 4, 4, 4, 4, 4, 4, 4, 4, 4, 4, 4, 4, 4, 4, 4, 4, 4, 4, 4, 4, 4, 4, 4, 4, 4, 4, 4, 4, 4, 4, 4, 4, 4, 4, 4, 4, 4, 4, 4, 4, 1, 4, 4, 4, 4, 4, 4, 4, 4, 4, 4, 4, 4, 4, 4, 4, 4, 4, 4, 4, 4, 4, 4, 4, 4, 4, 4, 4, 4, 4, 4, 4, 4, 4, 4, 4, 4, 4, 4, 4, 4, 4, 4, 4, 4, 4, 4, 4, 4, 4, 4, 4, 4, 4, 4, 4, 4, 4, 4, 4, 4, 4, 4, 4, 4, 4, 4, 4, 4, 4, 4, 4, 4, 4, 4, 4, 4, 4, 4, 4, 4, 4, 4, 4, 4, 4, 4, 4, 4, 4, 4, 4, 4, 4, 4, 4, 4, 4, 4, 4, 4, 4, 4, 4, 4, 4, 4, 4, 4, 4, 4, 4, 4, 4, 4, 4, 4, 4, 4, 4, 4, 4, 4, 4, 4, 4, 4, 4, 4, 4, 4, 4, 4, 4, 4, 4, 4, 4, 4, 4, 4, 4, 4, 4, 4, 4, 4, 4, 4, 4, 4, 4, 4, 4, 4, 4, 4, 4, 4, 4, 4, 4, 4, 4, 4, 4, 4, 4, 4, 4, 4, 4, 4, 4, 4, 4, 4, 4, 4, 1, 4, 4, 4, 4, 4, 4, 4, 4, 4, 4, 4, 4, 4, 1, 4, 4, 4, 4, 4, 4, 4, 4, 4, 4, 4, 4, 4, 4, 4, 4, 4, 4, 1, 4, 4, 4, 4, 4, 4, 4, 4, 4, 4, 4, 4, 4, 4, 4, 1, 4, 4, 4, 4, 4, 4, 4, 4, 4, 4, 4, 4, 4, 4, 4, 4, 1, 4, 4, 4, 4, 4, 4, 4, 4, 4, 4, 4, 4, 4, 4, 4, 4, 4, 4, 1, 4, 1, 4, 4, 4, 4, 4, 4, 4, 4, 4, 4, 4, 4, 4, 4, 4, 4, 4, 4, 1, 4, 4, 4, 4, 4, 4, 4, 4, 4, 4, 4, 4, 4, 7, 3, 4, 4, 4, 4, 4, 4, 4, 4, 4, 4, 4, 4, 4, 4, 4, 4, 4, 4, 4, 4, 4, 4, 4, 4, 4, 4, 4, 4, 4, 4, 4, 4, 4, 4, 4, 4, 4, 4, 4, 0, 4, 4, 4, 4, 4, 4, 4, 4, 4, 4, 4, 4, 4, 4, 4, 4, 4, 4, 4, 4, 4, 4, 4, 4, 4, 4, 4, 4, 4, 4, 4, 4, 4, 4, 4, 4, 4, 4, 4, 4, 4, 4, 4, 4, 4, 4, 4, 4, 4, 4, 4, 4, 4, 4, 4, 4, 4, 4, 5, 4, 4, 4, 4, 4, 4, 4, 4, 4, 4, 4, 4, 4, 4, 4, 4, 4, 4, 4, 4, 4, 4, 4, 4, 4, 4, 4, 4, 4, 4, 4, 4, 4, 4])
_uv = me_rushatck.uv_layers.new(name='UVMap')
_uv.uv.foreach_set('vector', [0.6172, 0.1484, 0.6172, 0.1484, 0.6172, 0.1484, 0.6172, 0.1484, 0.6367, 0.2098, 0.6367, 0.2098, 0.6367, 0.2153, 0.6367, 0.2153, 0.5251, 0.913, 0.5447, 0.9354, 0.5447, 0.9354, 0.5251, 0.913, 0.2209, 0.5, 0.05068, 0.5, 0.05905, 0.2321, 0.2237, 0.2237, 0.5084, 0.8433, 0.514, 0.807, 0.514, 0.807, 0.5084, 0.8433, 0.5, 0.5, 0.2209, 0.5, 0.2237, 0.2237, 0.5, 0.2209, 0.5, 0.7791, 0.2237, 0.7763, 0.2209, 0.5, 0.5, 0.5, 0.6367, 0.2237, 0.6367, 0.2237, 0.6367, 0.2181, 0.6367, 0.2181, 0.5, 0.05068, 0.7679, 0.05905, 0.7763, 0.2237, 0.5, 0.2209, 0.6898, 0.5167, 0.6814, 0.5698, 0.6479, 0.553, 0.6535, 0.5167, 0.2237, 0.7763, 0.5, 0.7791, 0.5, 0.9493, 0.2321, 0.9409, 0.5112, 0.553, 0.5056, 0.5167, 0.5056, 0.5167, 0.5112, 0.553, 0.9186, 0.9186, 0.7679, 0.9409, 0.7763, 0.7763, 0.9409, 0.7679, 0.5112, 0.4805, 0.5056, 0.5167, 0.5056, 0.5167, 0.5112, 0.4805, 0.2321, 0.05905, 0.5, 0.05068, 0.5, 0.2209, 0.2237, 0.2237, 0.6647, 0.4135, 0.6814, 0.4609, 0.6479, 0.4805, 0.6367, 0.447, 0.9409, 0.2321, 0.7763, 0.2237, 0.7679, 0.05905, 0.9186, 0.08138, 0.05905, 0.2321, 0.05068, 0.5, 0.05068, 0.5, 0.9493, 0.5, 0.9409, 0.7679, 0.9409, 0.7679, 0.9493, 0.5, 0.08138, 0.9186, 0.2321, 0.9409, 0.2321, 0.9409, 0.5, 0.9493, 0.2321, 0.9409, 0.2321, 0.9409, 0.6256, 0.207, 0.6256, 0.207, 0.6228, 0.2125, 0.62, 0.2098, 0.9409, 0.2321, 0.9493, 0.5, 0.9493, 0.5, 0.7679, 0.05905, 0.5, 0.05068, 0.5, 0.05068, 0.2321, 0.05905, 0.5, 0.05068, 0.5, 0.05068, 0.5977, 0.8405, 0.5977, 0.8405, 0.5977, 0.8405, 0.5977, 0.8405, 0.5, 0.9493, 0.7679, 0.9409, 0.7679, 0.9409, 0.9186, 0.9186, 0.7679, 0.9409, 0.7679, 0.9409, 0.9409, 0.7679, 0.9186, 0.9186, 0.9186, 0.9186, 0.9409, 0.7679, 0.2321, 0.9409, 0.5, 0.9493, 0.5, 0.9493, 0.7679, 0.9409, 0.5, 0.9493, 0.5, 0.9493, 0.7679, 0.9409, 0.9186, 0.9186, 0.9186, 0.9186, 0.2321, 0.9409, 0.08138, 0.9186, 0.08138, 0.9186, 0.000447, 0.000447, 0.9996, 0.000447, 0.9996, 0.9996, 0.000447, 0.9996, 0.62, 0.1874, 0.62, 0.1874, 0.62, 0.1846, 0.62, 0.1846, 0.62, 0.1874, 0.62, 0.1874, 0.62, 0.1846, 0.62, 0.1846, 0.000447, 0.000447, 0.9996, 0.000447, 0.9996, 0.9996, 0.000447, 0.9996, 0.5921, 0.4107, 0.567, 0.4107, 0.567, 0.4107, 0.5921, 0.4107, 0.5279, 0.1428, 0.5279, 0.1428, 0.5279, 0.1456, 0.5279, 0.1456, 0.62, 0.1818, 0.62, 0.1818, 0.62, 0.1846, 0.62, 0.1846, 0.5614, 0.14, 0.5614, 0.14, 0.5642, 0.14, 0.5642, 0.14, 0.6228, 0.1791, 0.6228, 0.1791, 0.6228, 0.1818, 0.6228, 0.1818, 0.7149, 0.9968, 0.7009, 0.9968, 0.7009, 0.003238, 0.7149, 0.003238, 0.9996, 0.000447, 0.9996, 0.9996, 0.000447, 0.9996, 0.000447, 0.000447, 0.6172, 0.1484, 0.6172, 0.1484, 0.62, 0.1484, 0.62, 0.1484, 0.9996, 0.000447, 0.9996, 0.9996, 0.000447, 0.9996, 0.000447, 0.000447, 0.62, 0.1484, 0.6172, 0.1484, 0.6172, 0.1484, 0.62, 0.1484, 0.5279, 0.1456, 0.5279, 0.1456, 0.5279, 0.1428, 0.5279, 0.1428, 0.5921, 0.62, 0.5112, 0.553, 0.5419, 0.4246, 0.6367, 0.447, 0.5698, 0.74, 0.5447, 0.7512, 0.5279, 0.7065, 0.5642, 0.6898, 0.4777, 0.5698, 0.4693, 0.5167, 0.5056, 0.5167, 0.5112, 0.553, 0.5614, 0.6702, 0.5251, 0.6535, 0.5419, 0.6061, 0.567, 0.62, 0.5084, 0.8433, 0.514, 0.8795, 0.4805, 0.8991, 0.4721, 0.8433, 0.5223, 0.447, 0.5112, 0.4805, 0.4777, 0.4609, 0.4944, 0.4135, 0.5112, 0.553, 0.5223, 0.5837, 0.4944, 0.6172, 0.4777, 0.5698, 0.6647, 0.6172, 0.634, 0.6535, 0.6172, 0.6061, 0.6367, 0.5837, 0.5447, 0.7512, 0.5949, 0.74, 0.6395, 0.7763, 0.5949, 0.9493, 0.5447, 0.9354, 0.514, 0.8795, 0.567, 0.4107, 0.5419, 0.4246, 0.5419, 0.4246, 0.567, 0.4107, 0.2237, 0.7763, 0.05905, 0.7679, 0.05068, 0.5, 0.2209, 0.5, 0.5223, 0.447, 0.5112, 0.4805, 0.4777, 0.4609, 0.4944, 0.4135, 0.6507, 0.807, 0.6395, 0.7763, 0.6395, 0.7763, 0.6507, 0.807, 0.6479, 0.553, 0.6367, 0.5837, 0.6367, 0.5837, 0.6479, 0.553, 0.567, 0.4107, 0.5419, 0.4246, 0.5251, 0.38, 0.5614, 0.3605, 0.5447, 0.9354, 0.5251, 0.913, 0.5251, 0.913, 0.5447, 0.9354, 0.7261, 0.9968, 0.7205, 0.9968, 0.7205, 0.003238, 0.7261, 0.003238, 0.5447, 0.9354, 0.5698, 0.9493, 0.5698, 0.9493, 0.5447, 0.9354, 0.6479, 0.4805, 0.6367, 0.447, 0.6367, 0.447, 0.6479, 0.4805, 0.62, 0.7512, 0.5949, 0.74, 0.5949, 0.74, 0.62, 0.7512, 0.5112, 0.553, 0.5223, 0.5837, 0.5223, 0.5837, 0.5112, 0.553, 0.6479, 0.4805, 0.6535, 0.5167, 0.6535, 0.5167, 0.6479, 0.4805, 0.6172, 0.4246, 0.6367, 0.447, 0.6367, 0.447, 0.6172, 0.4246, 0.514, 0.8795, 0.514, 0.807, 0.5447, 0.7512, 0.5949, 0.9493, 0.6395, 0.7763, 0.6563, 0.8433, 0.5251, 0.7763, 0.514, 0.807, 0.4805, 0.7902, 0.4972, 0.7428, 0.5921, 0.62, 0.6172, 0.6061, 0.634, 0.6535, 0.5977, 0.6702, 0.5949, 0.8293, 0.5949, 0.8321, 0.5949, 0.8321, 0.5949, 0.8293, 0.5419, 0.6061, 0.567, 0.62, 0.5614, 0.6702, 0.5251, 0.6535, 0.5614, 0.3605, 0.5977, 0.3605, 0.5921, 0.4107, 0.567, 0.4107, 0.4721, 0.8433, 0.4805, 0.7902, 0.514, 0.807, 0.5084, 0.8433, 0.5419, 0.4246, 0.5223, 0.447, 0.4944, 0.4135, 0.5251, 0.38, 0.5921, 0.8293, 0.5921, 0.8321, 0.5921, 0.8321, 0.5921, 0.8293, 0.6367, 0.447, 0.6172, 0.4246, 0.634, 0.38, 0.6647, 0.4135, 0.5084, 0.8433, 0.514, 0.8795, 0.514, 0.8795, 0.5084, 0.8433, 0.6172, 0.6061, 0.5921, 0.62, 0.5921, 0.62, 0.6172, 0.6061, 0.6395, 0.913, 0.5949, 0.9493, 0.6563, 0.8433, 0.6172, 0.6061, 0.6367, 0.5837, 0.6367, 0.5837, 0.6172, 0.6061, 0.5949, 0.9493, 0.5698, 0.9493, 0.5447, 0.9354, 0.5391, 0.1316, 0.5251, 0.1316, 0.5251, 0.126, 0.5391, 0.126, 0.6563, 0.8433, 0.6507, 0.807, 0.6507, 0.807, 0.6563, 0.8433, 0.5251, 0.7763, 0.5447, 0.7512, 0.5447, 0.7512, 0.5251, 0.7763, 0.5447, 0.7512, 0.5698, 0.74, 0.5949, 0.74, 0.6395, 0.7763, 0.6507, 0.807, 0.6563, 0.8433, 0.514, 0.8795, 0.5084, 0.8433, 0.514, 0.807, 0.5949, 0.74, 0.62, 0.7512, 0.6395, 0.7763, 0.514, 0.807, 0.5251, 0.7763, 0.5447, 0.7512, 0.5447, 0.9354, 0.5251, 0.913, 0.514, 0.8795, 0.6507, 0.8795, 0.6395, 0.913, 0.6563, 0.8433, 0.6395, 0.913, 0.62, 0.9354, 0.5949, 0.9493, 0.5112, 0.553, 0.5419, 0.4246, 0.6367, 0.447, 0.5921, 0.62, 0.5447, 0.7512, 0.5251, 0.7763, 0.4972, 0.7428, 0.5279, 0.7065, 0.4693, 0.5167, 0.4777, 0.4609, 0.5112, 0.4805, 0.5056, 0.5167, 0.5698, 0.74, 0.5447, 0.7512, 0.5279, 0.7065, 0.5642, 0.6898, 0.6507, 0.8795, 0.6563, 0.8433, 0.6926, 0.8433, 0.6842, 0.8991, 0.6367, 0.98, 0.6005, 0.9996, 0.5949, 0.9493, 0.62, 0.9354, 0.514, 0.8795, 0.514, 0.807, 0.5447, 0.7512, 0.5084, 0.8433, 0.514, 0.807, 0.514, 0.807, 0.5084, 0.8433, 0.6367, 0.5837, 0.6479, 0.553, 0.6814, 0.5698, 0.6647, 0.6172, 0.5949, 0.8349, 0.5949, 0.8377, 0.5921, 0.8377, 0.5921, 0.8349, 0.6479, 0.4805, 0.6367, 0.447, 0.6647, 0.4135, 0.6814, 0.4609, 0.5112, 0.4805, 0.5056, 0.5167, 0.4693, 0.5167, 0.4777, 0.4609, 0.5419, 0.6061, 0.567, 0.62, 0.5614, 0.6702, 0.5251, 0.6535, 0.5949, 0.9493, 0.5447, 0.9354, 0.514, 0.8795, 0.5419, 0.4246, 0.5223, 0.447, 0.5223, 0.447, 0.5419, 0.4246, 0.5447, 0.9354, 0.5698, 0.9493, 0.5698, 0.9493, 0.5447, 0.9354, 0.6507, 0.8795, 0.6395, 0.913, 0.6395, 0.913, 0.6507, 0.8795, 0.5977, 0.3605, 0.634, 0.38, 0.6172, 0.4246, 0.5921, 0.4107, 0.6674, 0.7428, 0.6842, 0.7902, 0.6507, 0.807, 0.6395, 0.7763, 0.6395, 0.7763, 0.62, 0.7512, 0.62, 0.7512, 0.6395, 0.7763, 0.6172, 0.4246, 0.5921, 0.4107, 0.5921, 0.4107, 0.6172, 0.4246, 0.6535, 0.5167, 0.6479, 0.4805, 0.6479, 0.4805, 0.6535, 0.5167, 0.5419, 0.6061, 0.5223, 0.5837, 0.5223, 0.5837, 0.5419, 0.6061, 0.5419, 0.4246, 0.5223, 0.447, 0.5223, 0.447, 0.5419, 0.4246, 0.514, 0.8795, 0.5251, 0.913, 0.4972, 0.9465, 0.4805, 0.8991, 0.567, 0.62, 0.5921, 0.62, 0.5921, 0.62, 0.567, 0.62, 0.6479, 0.553, 0.6367, 0.5837, 0.6367, 0.5837, 0.6479, 0.553, 0.5949, 0.9493, 0.6395, 0.7763, 0.6563, 0.8433, 0.6228, 0.1791, 0.6228, 0.1791, 0.6228, 0.1818, 0.6228, 0.1818, 0.5447, 0.7512, 0.5949, 0.74, 0.6395, 0.7763, 0.5977, 0.6702, 0.5614, 0.6702, 0.567, 0.62, 0.5921, 0.62, 0.5251, 0.6535, 0.4944, 0.6172, 0.5223, 0.5837, 0.5419, 0.6061, 0.5056, 0.5167, 0.5112, 0.553, 0.4777, 0.5698, 0.4693, 0.5167, 0.567, 0.62, 0.5921, 0.62, 0.5977, 0.6702, 0.5614, 0.6702, 0.6367, 0.5837, 0.6479, 0.553, 0.6814, 0.5698, 0.6647, 0.6172, 0.6367, 0.447, 0.6479, 0.4805, 0.6479, 0.4805, 0.6367, 0.447, 0.5447, 0.9354, 0.5251, 0.913, 0.514, 0.8795, 0.6395, 0.913, 0.5949, 0.9493, 0.6563, 0.8433, 0.6535, 0.5167, 0.6479, 0.553, 0.6479, 0.553, 0.6535, 0.5167, 0.6479, 0.4805, 0.6367, 0.447, 0.6367, 0.447, 0.6479, 0.4805, 0.6479, 0.553, 0.6535, 0.5167, 0.6535, 0.5167, 0.6479, 0.553, 0.6367, 0.2153, 0.6367, 0.2153, 0.6367, 0.2098, 0.6367, 0.2098, 0.5698, 0.74, 0.5447, 0.7512, 0.5447, 0.7512, 0.5698, 0.74, 0.514, 0.807, 0.5251, 0.7763, 0.5447, 0.7512, 0.514, 0.8795, 0.5084, 0.8433, 0.514, 0.807, 0.6507, 0.8795, 0.6395, 0.913, 0.6563, 0.8433, 0.5447, 0.7512, 0.5698, 0.74, 0.5949, 0.74, 0.6395, 0.7763, 0.6507, 0.807, 0.6563, 0.8433, 0.6395, 0.913, 0.62, 0.9354, 0.5949, 0.9493, 0.5949, 0.9493, 0.5698, 0.9493, 0.5447, 0.9354, 0.5949, 0.74, 0.62, 0.7512, 0.6395, 0.7763, 0.08138, 0.08138, 0.2321, 0.05905, 0.2237, 0.2237, 0.05905, 0.2321, 0.5112, 0.553, 0.5112, 0.4805, 0.5419, 0.4246, 0.5921, 0.62, 0.6172, 0.6061, 0.634, 0.6535, 0.5977, 0.6702, 0.5223, 0.447, 0.5112, 0.4805, 0.4777, 0.4609, 0.4944, 0.4135, 0.5112, 0.553, 0.5223, 0.5837, 0.4944, 0.6172, 0.4777, 0.5698, 0.6395, 0.7763, 0.62, 0.7512, 0.6367, 0.7065, 0.6674, 0.7428, 0.6479, 0.553, 0.6535, 0.5167, 0.6898, 0.5167, 0.6814, 0.5698, 0.5949, 0.74, 0.5698, 0.74, 0.5642, 0.6898, 0.6005, 0.6898, 0.6367, 0.447, 0.6172, 0.4246, 0.634, 0.38, 0.6647, 0.4135, 0.6367, 0.5837, 0.5921, 0.62, 0.6535, 0.5167, 0.5698, 0.9493, 0.5949, 0.9493, 0.6005, 0.9996, 0.5642, 0.9996, 0.5419, 0.4246, 0.5223, 0.447, 0.5223, 0.447, 0.5419, 0.4246, 0.6172, 0.6061, 0.6367, 0.5837, 0.6367, 0.5837, 0.6172, 0.6061, 0.6395, 0.913, 0.62, 0.9354, 0.62, 0.9354, 0.6395, 0.913, 0.5112, 0.553, 0.5056, 0.5167, 0.5056, 0.5167, 0.5112, 0.553, 0.5921, 0.62, 0.6172, 0.6061, 0.6172, 0.6061, 0.5921, 0.62, 0.5112, 0.4805, 0.5056, 0.5167, 0.5056, 0.5167, 0.5112, 0.4805, 0.5949, 0.9493, 0.62, 0.9354, 0.62, 0.9354, 0.5949, 0.9493, 0.6228, 0.1818, 0.6228, 0.1818, 0.6228, 0.1846, 0.6228, 0.1846, 0.5112, 0.553, 0.5056, 0.5167, 0.5056, 0.5167, 0.5112, 0.553, 0.6507, 0.8795, 0.6395, 0.913, 0.6395, 0.913, 0.6507, 0.8795, 0.5419, 0.4246, 0.5921, 0.4107, 0.6367, 0.447, 0.634, 0.38, 0.6647, 0.4135, 0.6367, 0.447, 0.6172, 0.4246, 0.6842, 0.8991, 0.6674, 0.9465, 0.6395, 0.913, 0.6507, 0.8795, 0.5921, 0.62, 0.6172, 0.6061, 0.634, 0.6535, 0.5977, 0.6702, 0.5949, 0.9493, 0.514, 0.8795, 0.5447, 0.7512, 0.6395, 0.7763, 0.6172, 0.4246, 0.5921, 0.4107, 0.5977, 0.3605, 0.634, 0.38, 0.5223, 0.5837, 0.5419, 0.6061, 0.5251, 0.6535, 0.4944, 0.6172, 0.567, 0.62, 0.5921, 0.62, 0.5977, 0.6702, 0.5614, 0.6702, 0.6814, 0.4609, 0.6898, 0.5167, 0.6535, 0.5167, 0.6479, 0.4805, 0.6647, 0.6172, 0.634, 0.6535, 0.6172, 0.6061, 0.6367, 0.5837, 0.62, 0.9354, 0.6395, 0.913, 0.6674, 0.9465, 0.6367, 0.98, 0.6507, 0.807, 0.6395, 0.7763, 0.6395, 0.7763, 0.6507, 0.807, 0.6367, 0.5837, 0.6479, 0.553, 0.6479, 0.553, 0.6367, 0.5837, 0.5921, 0.62, 0.5419, 0.6061, 0.5112, 0.553, 0.6367, 0.5837, 0.6172, 0.6061, 0.6172, 0.6061, 0.6367, 0.5837, 0.5921, 0.62, 0.6367, 0.447, 0.6535, 0.5167, 0.5112, 0.4805, 0.5223, 0.447, 0.5223, 0.447, 0.5112, 0.4805, 0.5112, 0.553, 0.5056, 0.5167, 0.5112, 0.4805, 0.6367, 0.5837, 0.6172, 0.6061, 0.5921, 0.62, 0.6535, 0.5167, 0.6479, 0.4805, 0.6479, 0.4805, 0.6535, 0.5167, 0.6172, 0.4246, 0.5921, 0.4107, 0.5921, 0.4107, 0.6172, 0.4246, 0.62, 0.1874, 0.62, 0.1874, 0.62, 0.1846, 0.62, 0.1846, 0.6172, 0.6061, 0.5921, 0.62, 0.5921, 0.62, 0.6172, 0.6061, 0.5419, 0.6061, 0.5223, 0.5837, 0.5112, 0.553, 0.5419, 0.4246, 0.567, 0.4107, 0.5921, 0.4107, 0.6479, 0.553, 0.6367, 0.5837, 0.6535, 0.5167, 0.5112, 0.4805, 0.5223, 0.447, 0.5419, 0.4246, 0.5921, 0.62, 0.567, 0.62, 0.5419, 0.6061, 0.6367, 0.447, 0.6479, 0.4805, 0.6535, 0.5167, 0.5921, 0.4107, 0.6172, 0.4246, 0.6367, 0.447, 0.514, 0.8795, 0.5447, 0.7512, 0.6395, 0.7763, 0.5949, 0.9493, 0.5447, 0.9354, 0.5698, 0.9493, 0.5642, 0.9996, 0.5279, 0.98, 0.6563, 0.8433, 0.6507, 0.807, 0.6842, 0.7902, 0.6926, 0.8433, 0.5251, 0.7763, 0.514, 0.807, 0.4805, 0.7902, 0.4972, 0.7428, 0.567, 0.4107, 0.5419, 0.4246, 0.5251, 0.38, 0.5614, 0.3605, 0.6507, 0.807, 0.6395, 0.7763, 0.6674, 0.7428, 0.6842, 0.7902, 0.5251, 0.913, 0.5447, 0.9354, 0.5279, 0.98, 0.4972, 0.9465, 0.6479, 0.553, 0.6535, 0.5167, 0.6898, 0.5167, 0.6814, 0.5698, 0.6172, 0.4246, 0.5921, 0.4107, 0.5977, 0.3605, 0.634, 0.38, 0.514, 0.8795, 0.5251, 0.913, 0.4972, 0.9465, 0.4805, 0.8991, 0.6172, 0.6061, 0.6367, 0.5837, 0.6647, 0.6172, 0.634, 0.6535, 0.6172, 0.4246, 0.6367, 0.447, 0.6367, 0.447, 0.6172, 0.4246, 0.5112, 0.553, 0.5112, 0.4805, 0.5419, 0.4246, 0.5419, 0.4246, 0.5921, 0.4107, 0.6367, 0.447, 0.634, 0.38, 0.6647, 0.4135, 0.6367, 0.447, 0.6172, 0.4246, 0.5056, 0.5167, 0.5112, 0.553, 0.4777, 0.5698, 0.4693, 0.5167, 0.6563, 0.8433, 0.6507, 0.807, 0.6507, 0.807, 0.6563, 0.8433, 0.5251, 0.913, 0.514, 0.8795, 0.514, 0.8795, 0.5251, 0.913, 0.5223, 0.5837, 0.5419, 0.6061, 0.5419, 0.6061, 0.5223, 0.5837, 0.5949, 0.9493, 0.5698, 0.9493, 0.5698, 0.9493, 0.5949, 0.9493, 0.514, 0.8795, 0.5251, 0.913, 0.5251, 0.913, 0.514, 0.8795, 0.5419, 0.6061, 0.567, 0.62, 0.567, 0.62, 0.5419, 0.6061, 0.5698, 0.74, 0.5447, 0.7512, 0.5447, 0.7512, 0.5698, 0.74, 0.5698, 0.74, 0.5949, 0.74, 0.5949, 0.74, 0.5698, 0.74, 0.6172, 0.6061, 0.6367, 0.5837, 0.6367, 0.5837, 0.6172, 0.6061, 0.5112, 0.4805, 0.5056, 0.5167, 0.5056, 0.5167, 0.5112, 0.4805, 0.6479, 0.553, 0.6367, 0.5837, 0.6367, 0.5837, 0.6479, 0.553, 0.5949, 0.9493, 0.62, 0.9354, 0.62, 0.9354, 0.5949, 0.9493, 0.6367, 0.5837, 0.5921, 0.62, 0.6535, 0.5167, 0.5921, 0.62, 0.6367, 0.447, 0.6535, 0.5167, 0.4972, 0.7428, 0.5279, 0.7065, 0.5447, 0.7512, 0.5251, 0.7763, 0.5251, 0.913, 0.5447, 0.9354, 0.5279, 0.98, 0.4972, 0.9465, 0.6535, 0.5167, 0.6479, 0.4805, 0.6814, 0.4609, 0.6898, 0.5167, 0.5112, 0.553, 0.5223, 0.5837, 0.4944, 0.6172, 0.4777, 0.5698, 0.5921, 0.62, 0.6172, 0.6061, 0.634, 0.6535, 0.5977, 0.6702, 0.5949, 0.74, 0.5698, 0.74, 0.5642, 0.6898, 0.6005, 0.6898, 0.567, 0.62, 0.5419, 0.6061, 0.5419, 0.6061, 0.567, 0.62, 0.5251, 0.7763, 0.514, 0.807, 0.514, 0.807, 0.5251, 0.7763, 0.5921, 0.62, 0.5419, 0.6061, 0.5112, 0.553, 0.5112, 0.4805, 0.5223, 0.447, 0.5419, 0.4246, 0.5251, 0.7763, 0.514, 0.807, 0.514, 0.807, 0.5251, 0.7763, 0.6507, 0.8795, 0.6563, 0.8433, 0.6563, 0.8433, 0.6507, 0.8795, 0.567, 0.4107, 0.5419, 0.4246, 0.5419, 0.4246, 0.567, 0.4107, 0.5921, 0.4107, 0.6172, 0.4246, 0.6367, 0.447, 0.6367, 0.5837, 0.6172, 0.6061, 0.5921, 0.62, 0.6479, 0.553, 0.6367, 0.5837, 0.6535, 0.5167, 0.5921, 0.62, 0.567, 0.62, 0.5419, 0.6061, 0.6367, 0.447, 0.6479, 0.4805, 0.6535, 0.5167, 0.5112, 0.553, 0.5056, 0.5167, 0.5112, 0.4805, 0.5419, 0.6061, 0.5223, 0.5837, 0.5112, 0.553, 0.5419, 0.4246, 0.567, 0.4107, 0.5921, 0.4107, 0.5419, 0.4246, 0.5921, 0.4107, 0.6367, 0.447, 0.5112, 0.553, 0.5419, 0.4246, 0.6367, 0.447, 0.5921, 0.62, 0.6479, 0.4805, 0.6367, 0.447, 0.6647, 0.4135, 0.6814, 0.4609, 0.6535, 0.5167, 0.6479, 0.4805, 0.6814, 0.4609, 0.6898, 0.5167, 0.5921, 0.4107, 0.567, 0.4107, 0.5614, 0.3605, 0.5977, 0.3605, 0.5084, 0.8433, 0.514, 0.8795, 0.4805, 0.8991, 0.4721, 0.8433, 0.6172, 0.6061, 0.6367, 0.5837, 0.6647, 0.6172, 0.634, 0.6535, 0.5698, 0.9493, 0.5949, 0.9493, 0.6005, 0.9996, 0.5642, 0.9996, 0.5921, 0.8349, 0.5921, 0.8321, 0.5949, 0.8349, 0.5949, 0.8349, 0.62, 0.7512, 0.5949, 0.74, 0.6005, 0.6898, 0.6367, 0.7065, 0.6479, 0.4805, 0.6367, 0.447, 0.6647, 0.4135, 0.6814, 0.4609, 0.6842, 0.8991, 0.6674, 0.9465, 0.6395, 0.913, 0.6507, 0.8795, 0.5223, 0.447, 0.5419, 0.4246, 0.5419, 0.4246, 0.5223, 0.447, 0.5112, 0.553, 0.5112, 0.4805, 0.5419, 0.4246, 0.5056, 0.5167, 0.5112, 0.553, 0.5112, 0.553, 0.5056, 0.5167, 0.567, 0.4107, 0.5419, 0.4246, 0.5419, 0.4246, 0.567, 0.4107, 0.5921, 0.62, 0.6172, 0.6061, 0.6172, 0.6061, 0.5921, 0.62, 0.6172, 0.4246, 0.6367, 0.447, 0.6367, 0.447, 0.6172, 0.4246, 0.6479, 0.4805, 0.6367, 0.447, 0.6367, 0.447, 0.6479, 0.4805, 0.5112, 0.4805, 0.5056, 0.5167, 0.5056, 0.5167, 0.5112, 0.4805, 0.6395, 0.2098, 0.6395, 0.2098, 0.6395, 0.2153, 0.6395, 0.2153, 0.5447, 0.7512, 0.5251, 0.7763, 0.5251, 0.7763, 0.5447, 0.7512, 0.6535, 0.5167, 0.6479, 0.4805, 0.6479, 0.4805, 0.6535, 0.5167, 0.6507, 0.8795, 0.6563, 0.8433, 0.6926, 0.8433, 0.6842, 0.8991, 0.5474, 0.06464, 0.5474, 0.06464, 0.5502, 0.06464, 0.5502, 0.06464, 0.567, 0.62, 0.5419, 0.6061, 0.5419, 0.6061, 0.567, 0.62, 0.6367, 0.5837, 0.5921, 0.62, 0.6535, 0.5167, 0.5921, 0.62, 0.6367, 0.447, 0.6535, 0.5167, 0.5419, 0.4246, 0.5223, 0.447, 0.4944, 0.4135, 0.5251, 0.38, 0.514, 0.807, 0.5084, 0.8433, 0.4721, 0.8433, 0.4805, 0.7902, 0.6842, 0.7902, 0.6926, 0.8433, 0.6563, 0.8433, 0.6507, 0.807, 0.5112, 0.4805, 0.5056, 0.5167, 0.4693, 0.5167, 0.4777, 0.4609, 0.5112, 0.553, 0.5223, 0.5837, 0.4944, 0.6172, 0.4777, 0.5698, 0.6172, 0.4246, 0.5921, 0.4107, 0.5977, 0.3605, 0.634, 0.38, 0.6395, 0.7763, 0.62, 0.7512, 0.6367, 0.7065, 0.6674, 0.7428, 0.6172, 0.4246, 0.5921, 0.4107, 0.5921, 0.4107, 0.6172, 0.4246, 0.5921, 0.62, 0.5419, 0.6061, 0.5112, 0.553, 0.5223, 0.5837, 0.5419, 0.6061, 0.5419, 0.6061, 0.5223, 0.5837, 0.5112, 0.4805, 0.5223, 0.447, 0.5419, 0.4246, 0.6479, 0.553, 0.6535, 0.5167, 0.6535, 0.5167, 0.6479, 0.553, 0.5112, 0.4805, 0.5223, 0.447, 0.5223, 0.447, 0.5112, 0.4805, 0.6367, 0.2181, 0.6367, 0.2181, 0.6367, 0.2237, 0.6367, 0.2237, 0.62, 0.7512, 0.5949, 0.74, 0.5949, 0.74, 0.62, 0.7512, 0.5921, 0.62, 0.567, 0.62, 0.5419, 0.6061, 0.5921, 0.4107, 0.6172, 0.4246, 0.6367, 0.447, 0.5419, 0.6061, 0.5223, 0.5837, 0.5112, 0.553, 0.6367, 0.447, 0.6479, 0.4805, 0.6535, 0.5167, 0.5419, 0.4246, 0.567, 0.4107, 0.5921, 0.4107, 0.6479, 0.553, 0.6367, 0.5837, 0.6535, 0.5167, 0.6367, 0.5837, 0.6172, 0.6061, 0.5921, 0.62, 0.5112, 0.553, 0.5056, 0.5167, 0.5112, 0.4805, 0.6479, 0.553, 0.6535, 0.5167, 0.6898, 0.5167, 0.6814, 0.5698, 0.5921, 0.62, 0.6367, 0.447, 0.6535, 0.5167, 0.62, 0.7512, 0.5949, 0.74, 0.6005, 0.6898, 0.6367, 0.7065, 0.6814, 0.5698, 0.6647, 0.6172, 0.6367, 0.5837, 0.6479, 0.553, 0.5223, 0.447, 0.5112, 0.4805, 0.4777, 0.4609, 0.4944, 0.4135, 0.5112, 0.4805, 0.5056, 0.5167, 0.4693, 0.5167, 0.4777, 0.4609, 0.4777, 0.5698, 0.4693, 0.5167, 0.5056, 0.5167, 0.5112, 0.553, 0.6535, 0.5167, 0.6479, 0.4805, 0.6814, 0.4609, 0.6898, 0.5167, 0.5921, 0.4107, 0.567, 0.4107, 0.5614, 0.3605, 0.5977, 0.3605, 0.5112, 0.553, 0.5419, 0.4246, 0.6367, 0.447, 0.5921, 0.62, 0.6367, 0.98, 0.6005, 0.9996, 0.5949, 0.9493, 0.62, 0.9354, 0.5921, 0.8321, 0.5921, 0.8293, 0.5949, 0.8293, 0.5949, 0.8321, 0.4944, 0.4135, 0.5251, 0.38, 0.5419, 0.4246, 0.5223, 0.447, 0.5977, 0.8377, 0.5977, 0.8349, 0.5977, 0.8349, 0.5977, 0.8377, 0.567, 0.4107, 0.5419, 0.4246, 0.5419, 0.4246, 0.567, 0.4107, 0.5084, 0.8433, 0.514, 0.8795, 0.514, 0.8795, 0.5084, 0.8433, 0.5921, 0.4107, 0.6172, 0.4246, 0.6172, 0.4246, 0.5921, 0.4107, 0.5112, 0.553, 0.5223, 0.5837, 0.5223, 0.5837, 0.5112, 0.553, 0.5921, 0.8349, 0.5921, 0.8349, 0.5921, 0.8321, 0.5921, 0.8349, 0.6507, 0.8795, 0.6563, 0.8433, 0.6563, 0.8433, 0.6507, 0.8795, 0.5419, 0.6061, 0.567, 0.62, 0.567, 0.62, 0.5419, 0.6061, 0.5112, 0.553, 0.5223, 0.5837, 0.5223, 0.5837, 0.5112, 0.553, 0.6367, 0.5837, 0.5921, 0.62, 0.6535, 0.5167, 0.5112, 0.553, 0.5112, 0.4805, 0.5419, 0.4246, 0.5419, 0.4246, 0.5921, 0.4107, 0.6367, 0.447, 0.5419, 0.6061, 0.567, 0.62, 0.5614, 0.6702, 0.5251, 0.6535, 0.05905, 0.7679, 0.2237, 0.7763, 0.2321, 0.9409, 0.08138, 0.9186, 0.5642, 0.9996, 0.5279, 0.98, 0.5447, 0.9354, 0.5698, 0.9493, 0.5251, 0.38, 0.5614, 0.3605, 0.567, 0.4107, 0.5419, 0.4246, 0.567, 0.4107, 0.5419, 0.4246, 0.5251, 0.38, 0.5614, 0.3605, 0.4944, 0.4135, 0.5251, 0.38, 0.5419, 0.4246, 0.5223, 0.447, 0.5251, 0.6535, 0.4944, 0.6172, 0.5223, 0.5837, 0.5419, 0.6061, 0.5921, 0.8293, 0.5921, 0.8293, 0.5921, 0.8265, 0.5921, 0.8293, 0.5223, 0.5837, 0.5419, 0.6061, 0.5419, 0.6061, 0.5223, 0.5837, 0.62, 0.7512, 0.6395, 0.7763, 0.6395, 0.7763, 0.62, 0.7512, 0.5921, 0.62, 0.5419, 0.6061, 0.5112, 0.553, 0.567, 0.62, 0.5921, 0.62, 0.5921, 0.62, 0.567, 0.62, 0.5921, 0.4107, 0.6172, 0.4246, 0.6367, 0.447, 0.6479, 0.553, 0.6535, 0.5167, 0.6535, 0.5167, 0.6479, 0.553, 0.5223, 0.447, 0.5112, 0.4805, 0.5112, 0.4805, 0.5223, 0.447, 0.7763, 0.2237, 0.9409, 0.2321, 0.9493, 0.5, 0.7791, 0.5, 0.5502, 0.06464, 0.5502, 0.06464, 0.5474, 0.06464, 0.5474, 0.06464, 0.6367, 0.447, 0.6172, 0.4246, 0.6172, 0.4246, 0.6367, 0.447, 0.5112, 0.4805, 0.5223, 0.447, 0.5419, 0.4246, 0.6479, 0.553, 0.6367, 0.5837, 0.6535, 0.5167, 0.5419, 0.6061, 0.5223, 0.5837, 0.5112, 0.553, 0.5921, 0.62, 0.567, 0.62, 0.5419, 0.6061, 0.6367, 0.5837, 0.6172, 0.6061, 0.5921, 0.62, 0.6367, 0.447, 0.6479, 0.4805, 0.6535, 0.5167, 0.5419, 0.4246, 0.567, 0.4107, 0.5921, 0.4107, 0.5112, 0.553, 0.5056, 0.5167, 0.5112, 0.4805, 0.62, 0.1846, 0.62, 0.1846, 0.62, 0.1874, 0.62, 0.1874, 0.6172, 0.1484, 0.6172, 0.1484, 0.6172, 0.1484, 0.6172, 0.1484, 0.5251, 0.14, 0.5251, 0.14, 0.5251, 0.1372, 0.5251, 0.1372, 0.5279, 0.1456, 0.5251, 0.1456, 0.5251, 0.1428, 0.5279, 0.1428, 0.5949, 0.9493, 0.5698, 0.9493, 0.5698, 0.9493, 0.5949, 0.9493, 0.5279, 0.1428, 0.5279, 0.1428, 0.5279, 0.1456, 0.5279, 0.1456, 0.6228, 0.1818, 0.6228, 0.1818, 0.6228, 0.1791, 0.6228, 0.1791, 0.5977, 0.8433, 0.5977, 0.8433, 0.5977, 0.8433, 0.05905, 0.7679, 0.08138, 0.9186, 0.08138, 0.9186, 0.05905, 0.7679, 0.5977, 0.8293, 0.5977, 0.8265, 0.5977, 0.8265, 0.5977, 0.8293, 0.5949, 0.8293, 0.5949, 0.8293, 0.5977, 0.8433, 0.5977, 0.8433, 0.5949, 0.8405, 0.5949, 0.8405, 0.5977, 0.8405, 0.5949, 0.8405, 0.5977, 0.8433, 0.5949, 0.8433, 0.5977, 0.8433, 0.5977, 0.8433, 0.5977, 0.8433, 0.5977, 0.8433, 0.5977, 0.8433, 0.5977, 0.8405, 0.5977, 0.8433, 0.5977, 0.8433, 0.5977, 0.8405, 0.5977, 0.8405, 0.5977, 0.8405, 0.5977, 0.8405, 0.5977, 0.8433, 0.5977, 0.8405, 0.5977, 0.8433, 0.5977, 0.8433, 0.5977, 0.8405, 0.5977, 0.8405, 0.5977, 0.8405, 0.5977, 0.8405, 0.5977, 0.8433, 0.5977, 0.8405, 0.5977, 0.8405, 0.5977, 0.8405, 0.5977, 0.8405, 0.5977, 0.8405, 0.5977, 0.8433, 0.5977, 0.8433, 0.5977, 0.8349, 0.5977, 0.8349, 0.5949, 0.8405, 0.5977, 0.8405, 0.5977, 0.8405, 0.5977, 0.8405, 0.5977, 0.8293, 0.5977, 0.8321, 0.5949, 0.8321, 0.5949, 0.8293, 0.05068, 0.5, 0.05905, 0.7679, 0.05905, 0.7679, 0.05068, 0.5, 0.6256, 0.2237, 0.5977, 0.8293, 0.5977, 0.8293, 0.6256, 0.2237, 0.5977, 0.8349, 0.5977, 0.8377, 0.5977, 0.8377, 0.5977, 0.8349, 0.5949, 0.8433, 0.5949, 0.8405, 0.5949, 0.8405, 0.5949, 0.8433, 0.5949, 0.8433, 0.5949, 0.8433, 0.5949, 0.8433, 0.5977, 0.8433, 0.5112, 0.553, 0.5223, 0.5837, 0.5223, 0.5837, 0.5112, 0.553, 0.6256, 0.2042, 0.6256, 0.207, 0.62, 0.2042, 0.6228, 0.2014, 0.6284, 0.2125, 0.6284, 0.2125, 0.6284, 0.2209, 0.6284, 0.2209, 0.6228, 0.2265, 0.6228, 0.2237, 0.6256, 0.2265, 0.6228, 0.2265, 0.5977, 0.8321, 0.5977, 0.8349, 0.5977, 0.8349, 0.5977, 0.8349, 0.5977, 0.8293, 0.5977, 0.8321, 0.5977, 0.8321, 0.5977, 0.8293, 0.5223, 0.447, 0.5112, 0.4805, 0.5112, 0.4805, 0.5223, 0.447, 0.5921, 0.8377, 0.5921, 0.8349, 0.5921, 0.8349, 0.5921, 0.8377, 0.6256, 0.207, 0.6256, 0.207, 0.6312, 0.2098, 0.6284, 0.2125, 0.5949, 0.8349, 0.5949, 0.8377, 0.5949, 0.8377, 0.5949, 0.8349, 0.5949, 0.8377, 0.5949, 0.8349, 0.5949, 0.8349, 0.5949, 0.8377, 0.5949, 0.8405, 0.5977, 0.8405, 0.5977, 0.8405, 0.5977, 0.8405, 0.7791, 0.5, 0.9493, 0.5, 0.9409, 0.7679, 0.7763, 0.7763, 0.62, 0.9354, 0.6395, 0.913, 0.6395, 0.913, 0.62, 0.9354, 0.5977, 0.8321, 0.5977, 0.8293, 0.5977, 0.8293, 0.5977, 0.8321, 0.5949, 0.8293, 0.5949, 0.8293, 0.5921, 0.8293, 0.5921, 0.8265, 0.6228, 0.2265, 0.6228, 0.2265, 0.6228, 0.2265, 0.6228, 0.2265, 0.5921, 0.8293, 0.5921, 0.8321, 0.5921, 0.8321, 0.5921, 0.8293, 0.6256, 0.207, 0.6256, 0.207, 0.62, 0.2098, 0.62, 0.2042, 0.5949, 0.8349, 0.5977, 0.8321, 0.5977, 0.8321, 0.5977, 0.8349, 0.5977, 0.8405, 0.5977, 0.8433, 0.5949, 0.8433, 0.5949, 0.8405, 0.6256, 0.2042, 0.6256, 0.2042, 0.6228, 0.2014, 0.6284, 0.2014, 0.6256, 0.207, 0.6256, 0.2042, 0.6284, 0.2014, 0.6312, 0.2042, 0.5921, 0.8405, 0.5921, 0.8405, 0.5949, 0.8349, 0.5949, 0.8349, 0.6256, 0.207, 0.6256, 0.207, 0.6284, 0.2125, 0.6228, 0.2125, 0.5949, 0.8293, 0.5949, 0.8293, 0.5949, 0.8293, 0.5949, 0.8293, 0.5977, 0.8349, 0.5977, 0.8377, 0.5949, 0.8377, 0.5949, 0.8349, 0.5977, 0.8405, 0.5977, 0.8405, 0.5977, 0.8405, 0.5977, 0.8405, 0.6228, 0.2237, 0.6228, 0.2237, 0.6228, 0.2209, 0.6228, 0.2209, 0.5977, 0.8293, 0.5977, 0.8293, 0.5977, 0.8265, 0.5949, 0.8349, 0.5949, 0.8349, 0.5977, 0.8321, 0.5, 0.5, 0.7791, 0.5, 0.7763, 0.7763, 0.5, 0.7791, 0.6395, 0.2153, 0.6395, 0.2153, 0.6395, 0.2098, 0.6395, 0.2098, 0.7679, 0.9409, 0.5, 0.9493, 0.5, 0.7791, 0.7763, 0.7763, 0.6228, 0.2237, 0.6228, 0.2237, 0.62, 0.2265, 0.62, 0.2237, 0.5307, 0.1428, 0.5335, 0.126, 0.5335, 0.126, 0.5307, 0.1428, 0.5977, 0.8405, 0.5977, 0.8433, 0.5977, 0.8405, 0.567, 0.62, 0.5921, 0.62, 0.5977, 0.6702, 0.5614, 0.6702, 0.5223, 0.5837, 0.5419, 0.6061, 0.5251, 0.6535, 0.4944, 0.6172, 0.62, 0.9354, 0.6395, 0.913, 0.6674, 0.9465, 0.6367, 0.98, 0.5921, 0.4107, 0.567, 0.4107, 0.5614, 0.3605, 0.5977, 0.3605, 0.6367, 0.5837, 0.6479, 0.553, 0.6814, 0.5698, 0.6647, 0.6172, 0.6256, 0.207, 0.6256, 0.207, 0.6312, 0.2042, 0.6312, 0.2098, 0.5977, 0.8405, 0.5977, 0.8405, 0.5977, 0.8405, 0.5977, 0.8405, 0.5949, 0.8293, 0.5949, 0.8321, 0.5949, 0.8321, 0.5949, 0.8293, 0.5921, 0.8293, 0.5921, 0.8293, 0.5921, 0.8293, 0.5921, 0.8293, 0.5921, 0.8349, 0.5921, 0.8377, 0.5921, 0.8377, 0.5921, 0.8349, 0.5921, 0.8349, 0.5921, 0.8349, 0.5921, 0.8349, 0.5921, 0.8349, 0.5949, 0.8349, 0.5949, 0.8349, 0.5949, 0.8349, 0.5949, 0.8349, 0.5949, 0.8293, 0.5949, 0.8293, 0.5977, 0.8265, 0.5977, 0.8293, 0.5977, 0.8433, 0.5977, 0.8433, 0.5977, 0.8433, 0.5977, 0.8405, 0.5977, 0.8433, 0.5977, 0.8433, 0.7791, 0.5, 0.5, 0.5, 0.5, 0.2209, 0.7763, 0.2237, 0.6284, 0.2209, 0.6284, 0.2209, 0.6284, 0.2125, 0.6284, 0.2125, 0.5977, 0.8405, 0.5977, 0.8433, 0.5977, 0.8405, 0.6228, 0.2237, 0.6228, 0.2237, 0.6228, 0.2209, 0.6256, 0.2237, 0.5977, 0.8433, 0.5977, 0.8433, 0.5977, 0.8433, 0.5977, 0.8433, 0.6228, 0.2237, 0.6228, 0.2237, 0.6256, 0.2237, 0.6256, 0.2265, 0.6228, 0.2237, 0.6228, 0.2265, 0.6228, 0.2265, 0.62, 0.2265, 0.5977, 0.8433, 0.5949, 0.8433, 0.5977, 0.8433, 0.5977, 0.8433, 0.6228, 0.2237, 0.6228, 0.2237, 0.62, 0.2237, 0.6228, 0.2209, 0.5977, 0.8433, 0.5977, 0.8433, 0.5977, 0.8433, 0.5921, 0.4107, 0.567, 0.4107, 0.567, 0.4107, 0.5921, 0.4107, 0.567, 0.4107, 0.5921, 0.4107, 0.5921, 0.4107, 0.567, 0.4107, 0.5391, 0.126, 0.5391, 0.126, 0.5391, 0.1316, 0.5391, 0.1316, 0.5949, 0.74, 0.5698, 0.74, 0.5698, 0.74, 0.5949, 0.74, 0.000447, 0.9996, 0.000447, 0.000447, 0.9996, 0.000447, 0.9996, 0.9996, 0.9996, 0.000447, 0.9996, 0.9996, 0.000447, 0.9996, 0.000447, 0.000447, 0.62, 0.1818, 0.62, 0.1818, 0.62, 0.1846, 0.62, 0.1846, 0.62, 0.1846, 0.62, 0.1846, 0.62, 0.1874, 0.62, 0.1874, 0.03115, 0.874, 0.03115, 0.006029, 0.38, 0.366, 0.5307, 0.1428, 0.5419, 0.1177, 0.5502, 0.1428, 0.5391, 0.1205, 0.5307, 0.1428, 0.5335, 0.126, 0.3409, 0.5363, 0.2879, 0.7651, 0.03115, 0.874, 0.5502, 0.1428, 0.5419, 0.1177, 0.5502, 0.1177, 0.03115, 0.006029, 0.3828, 0.006029, 0.38, 0.366, 0.5307, 0.1205, 0.5307, 0.1428, 0.5279, 0.1232, 0.3521, 0.86, 0.3242, 0.9856, 0.03673, 0.8823, 0.5307, 0.1428, 0.5391, 0.1205, 0.5419, 0.1149, 0.03115, 0.874, 0.4274, 0.3912, 0.3437, 0.5335, 0.4274, 0.3912, 0.4386, 0.4916, 0.3465, 0.5307, 0.5419, 0.1149, 0.5391, 0.1205, 0.5391, 0.1149, 0.5335, 0.126, 0.5307, 0.1428, 0.5307, 0.1205, 0.2879, 0.7735, 0.3493, 0.8489, 0.03673, 0.8823, 0.5307, 0.1428, 0.5419, 0.1149, 0.5419, 0.1177, 0.03115, 0.874, 0.38, 0.366, 0.4219, 0.3828, 0.62, 0.1874, 0.62, 0.1874, 0.62, 0.1846, 0.62, 0.1846, 0.9968, 0.9968, 0.8991, 0.9968, 0.8991, 0.003238, 0.9968, 0.003238, 0.6228, 0.1791, 0.6228, 0.1791, 0.6228, 0.1818, 0.6228, 0.1818, 0.62, 0.1791, 0.6228, 0.1791, 0.6228, 0.1818, 0.62, 0.1818, 0.5921, 0.62, 0.567, 0.62, 0.567, 0.62, 0.5921, 0.62, 0.5279, 0.1456, 0.5279, 0.1456, 0.5279, 0.1428, 0.5279, 0.1428, 0.567, 0.62, 0.5921, 0.62, 0.5921, 0.62, 0.567, 0.62, 0.5502, 0.06464, 0.5502, 0.06464, 0.5474, 0.06464, 0.5474, 0.06464, 0.6228, 0.1818, 0.6228, 0.1818, 0.6228, 0.1791, 0.6228, 0.1791, 0.3521, 0.86, 0.3326, 0.9828, 0.3242, 0.9856, 0.62, 0.1846, 0.62, 0.1846, 0.62, 0.1818, 0.62, 0.1818, 0.5307, 0.1205, 0.5279, 0.1232, 0.5279, 0.1205, 0.5391, 0.1149, 0.5391, 0.1205, 0.5391, 0.1149, 0.5335, 0.1316, 0.5335, 0.1316, 0.5335, 0.1344, 0.5335, 0.1344, 0.5977, 0.8433, 0.5977, 0.8433, 0.5977, 0.8405, 0.5977, 0.8433, 0.5251, 0.1456, 0.5251, 0.1456, 0.5251, 0.1428, 0.5251, 0.1428, 0.5307, 0.1428, 0.5419, 0.1149, 0.5419, 0.1149, 0.5363, 0.1316, 0.5363, 0.1316, 0.5363, 0.1344, 0.5363, 0.1344, 0.5335, 0.126, 0.5307, 0.1428, 0.5307, 0.1428, 0.5279, 0.1456, 0.5279, 0.1456, 0.5279, 0.1428, 0.5279, 0.1428, 0.03115, 0.874, 0.4219, 0.3828, 0.4246, 0.3856, 0.000447, 0.9996, 0.000447, 0.000447, 0.9996, 0.000447, 0.9996, 0.9996, 0.4386, 0.4916, 0.4358, 0.5, 0.3465, 0.5307, 0.4274, 0.3912, 0.3465, 0.5307, 0.3437, 0.5335, 0.5363, 0.1344, 0.5335, 0.1344, 0.5335, 0.1316, 0.5363, 0.1316, 0.5335, 0.126, 0.5307, 0.1428, 0.5335, 0.126, 0.5642, 0.1372, 0.5642, 0.14, 0.5614, 0.14, 0.5614, 0.1372, 0.5335, 0.1344, 0.5335, 0.1344, 0.5335, 0.1316, 0.5335, 0.1316, 0.5419, 0.1149, 0.5391, 0.1205, 0.5391, 0.1205, 0.4386, 0.4916, 0.4386, 0.4972, 0.4358, 0.5, 0.5502, 0.06464, 0.5502, 0.06464, 0.5474, 0.06464, 0.5474, 0.06464, 0.03115, 0.874, 0.4246, 0.3856, 0.4274, 0.3912, 0.4358, 0.8935, 0.1846, 0.7791, 0.1846, 0.7763, 0.4386, 0.8907, 0.2879, 0.7651, 0.03394, 0.8795, 0.03115, 0.874, 0.5279, 0.1205, 0.5279, 0.1232, 0.5279, 0.1205, 0.6256, 0.1763, 0.6256, 0.1763, 0.6256, 0.1791, 0.6256, 0.1791, 0.2879, 0.7707, 0.2879, 0.7735, 0.03673, 0.8823, 0.5307, 0.1428, 0.5419, 0.1149, 0.5419, 0.1149, 0.5391, 0.1149, 0.5391, 0.1149, 0.5391, 0.1149, 0.5307, 0.1205, 0.5307, 0.1428, 0.5307, 0.1205, 0.5335, 0.1316, 0.5335, 0.1316, 0.5335, 0.1344, 0.5335, 0.1344, 0.5391, 0.1205, 0.5391, 0.1205, 0.5307, 0.1428, 0.62, 0.1874, 0.62, 0.1874, 0.62, 0.1846, 0.62, 0.1846, 0.3493, 0.8489, 0.3521, 0.8544, 0.03673, 0.8823, 0.00882, 0.1205, 0.00882, 0.00882, 0.4609, 0.00882, 0.4609, 0.1205, 0.3326, 0.9828, 0.3298, 0.9856, 0.3242, 0.9856, 0.3409, 0.5363, 0.03115, 0.874, 0.3437, 0.5335, 0.3521, 0.8544, 0.3521, 0.86, 0.03673, 0.8823, 0.5307, 0.1205, 0.5307, 0.1428, 0.5307, 0.1205, 0.5028, 0.07301, 0.5028, 0.05905, 0.514, 0.06464, 0.4414, 0.8851, 0.09254, 0.3744, 0.4414, 0.0144, 0.1316, 0.5447, 0.4414, 0.8851, 0.1846, 0.7763, 0.514, 0.06743, 0.5112, 0.07301, 0.5028, 0.07301, 0.5028, 0.05905, 0.514, 0.05905, 0.514, 0.06464, 0.4414, 0.0144, 0.09254, 0.3744, 0.08975, 0.0144, 0.514, 0.07301, 0.5112, 0.0758, 0.5028, 0.07301, 0.1205, 0.8684, 0.4358, 0.8935, 0.1484, 0.994, 0.4414, 0.8851, 0.1288, 0.5419, 0.0451, 0.3995, 0.5028, 0.07301, 0.514, 0.06464, 0.514, 0.06743, 0.0451, 0.3995, 0.126, 0.5391, 0.03394, 0.5028, 0.514, 0.06464, 0.5167, 0.06743, 0.514, 0.06743, 0.1846, 0.7819, 0.4358, 0.8935, 0.1232, 0.86, 0.5112, 0.07301, 0.514, 0.07301, 0.5028, 0.07301, 0.4414, 0.8851, 0.05068, 0.3939, 0.09254, 0.3744, 0.5028, 0.07301, 0.514, 0.06464, 0.514, 0.06464, 0.5307, 0.14, 0.5307, 0.14, 0.5307, 0.1372, 0.5307, 0.1372, 0.5335, 0.1316, 0.5335, 0.1316, 0.5335, 0.1344, 0.5335, 0.1344, 0.5251, 0.1316, 0.5307, 0.1316, 0.5307, 0.1344, 0.5251, 0.1344, 0.6172, 0.1484, 0.6172, 0.1484, 0.62, 0.1484, 0.62, 0.1484, 0.62, 0.1846, 0.62, 0.1846, 0.62, 0.1818, 0.62, 0.1818, 0.7149, 0.003238, 0.7205, 0.003238, 0.7205, 0.9968, 0.7149, 0.9968, 0.5474, 0.06464, 0.5474, 0.05905, 0.5502, 0.05905, 0.5502, 0.06464, 0.5307, 0.1372, 0.5307, 0.1372, 0.5307, 0.14, 0.5307, 0.14, 0.6228, 0.1818, 0.6228, 0.1818, 0.6228, 0.1791, 0.6228, 0.1791, 0.514, 0.07301, 0.5112, 0.0758, 0.5112, 0.0758, 0.62, 0.1484, 0.62, 0.1484, 0.6172, 0.1484, 0.6172, 0.1484, 0.1205, 0.8684, 0.1484, 0.994, 0.14, 0.9912, 0.03394, 0.5028, 0.126, 0.5391, 0.03673, 0.5112, 0.5474, 0.06464, 0.5474, 0.06464, 0.5502, 0.06464, 0.5502, 0.06464, 0.4414, 0.8851, 0.0451, 0.3995, 0.04789, 0.3967, 0.9996, 0.9996, 0.000447, 0.9996, 0.000447, 0.000447, 0.9996, 0.000447, 0.2879, 0.7651, 0.2879, 0.7707, 0.03673, 0.8823, 0.03394, 0.8795, 0.6172, 0.1484, 0.6172, 0.1484, 0.62, 0.1484, 0.62, 0.1484, 0.1846, 0.7763, 0.4414, 0.8851, 0.4386, 0.8907, 0.5307, 0.14, 0.5307, 0.14, 0.5307, 0.1372, 0.5307, 0.1372, 0.5167, 0.06743, 0.514, 0.06743, 0.514, 0.06743, 0.5028, 0.07301, 0.514, 0.06464, 0.514, 0.06464, 0.6228, 0.1846, 0.62, 0.1846, 0.62, 0.1818, 0.6228, 0.1818, 0.514, 0.06464, 0.514, 0.06743, 0.514, 0.06743, 0.5335, 0.1344, 0.5307, 0.1344, 0.5307, 0.1316, 0.5335, 0.1316, 0.1846, 0.7791, 0.4358, 0.8935, 0.1846, 0.7819, 0.5307, 0.1372, 0.5307, 0.1372, 0.5307, 0.14, 0.5307, 0.14, 0.5474, 0.06464, 0.5474, 0.06464, 0.5502, 0.06464, 0.5502, 0.06464, 0.0451, 0.3995, 0.1288, 0.5419, 0.126, 0.5391, 0.5167, 0.06743, 0.5167, 0.06743, 0.514, 0.06743, 0.567, 0.4107, 0.5921, 0.4107, 0.5921, 0.4107, 0.567, 0.4107, 0.5028, 0.07301, 0.514, 0.06464, 0.514, 0.06464, 0.5112, 0.07301, 0.5112, 0.07301, 0.5028, 0.07301, 0.5028, 0.07301, 0.14, 0.9912, 0.1484, 0.994, 0.1428, 0.994, 0.5251, 0.1372, 0.5307, 0.1372, 0.5307, 0.14, 0.5251, 0.14, 0.5112, 0.07301, 0.5028, 0.07301, 0.5028, 0.07301, 0.5112, 0.07301, 0.5112, 0.07301, 0.5028, 0.07301, 0.4414, 0.8851, 0.04789, 0.3967, 0.05068, 0.3939, 0.1205, 0.8628, 0.4358, 0.8935, 0.1205, 0.8684, 0.7261, 0.003238, 0.8991, 0.003238, 0.8991, 0.9968, 0.7261, 0.9968, 0.03394, 0.5028, 0.03673, 0.5112, 0.03394, 0.5084, 0.1316, 0.5447, 0.1288, 0.5419, 0.4414, 0.8851, 0.6256, 0.1791, 0.62, 0.1791, 0.62, 0.1763, 0.6256, 0.1763, 0.514, 0.07301, 0.514, 0.07301, 0.5028, 0.07301, 0.62, 0.1484, 0.62, 0.1484, 0.6172, 0.1484, 0.6172, 0.1484, 0.5112, 0.0758, 0.5112, 0.0758, 0.5112, 0.0758, 0.514, 0.06743, 0.5028, 0.07301, 0.514, 0.06743, 0.1232, 0.86, 0.4358, 0.8935, 0.1205, 0.8628, 0.514, 0.07301, 0.514, 0.07301, 0.5028, 0.07301, 0.6228, 0.1791, 0.6228, 0.1791, 0.6228, 0.1818, 0.6228, 0.1818])
me_rushatck.materials.append(mat_01rushatckmarquee)
me_rushatck.materials.append(mat_02rushattcktitle)
me_rushatck.materials.append(mat_rushatckglass)
me_rushatck.materials.append(mat_rushatcksideart)
me_rushatck.materials.append(mat_rushatcktextures)
me_rushatck.materials.append(mat_rushatckbezel)
me_rushatck.materials.append(mat_rushatckcoindoor)
me_rushatck.materials.append(mat_rushatckblack)
me_rushatck.use_remesh_fix_poles = True
me_rushatck.use_remesh_preserve_attributes = False
me_rushatck.update()

# ---- objects
ob_rushatck = bpy.data.objects.new('rushatck', me_rushatck)

# ---- transforms, parenting, visibility, modifiers, constraints
ob_rushatck.location = (-0.01676, -0.2445, 1.123)
ob_rushatck.rotation_euler = (1.571, 0.0, 0.0)
_m = ob_rushatck.modifiers.new('Auto Smooth', 'NODES')
_m.node_group = ng_auto_smooth
_gi = [s.identifier for s in ng_auto_smooth.interface.items_tree if s.item_type == 'SOCKET' and s.in_out == 'INPUT']
_m[_gi[1]] = 1.047  # Angle
_m = ob_rushatck.modifiers.new('WeightedNormal', 'WEIGHTED_NORMAL')
_m.keep_sharp = True

# ---- collection membership
scene.collection.objects.link(ob_rushatck)

# ---- scene / render settings (as saved in the file)
scene.frame_start = 1; scene.frame_end = 250; scene.frame_set(1)
scene.render.engine = 'BLENDER_EEVEE_NEXT'
scene.cycles.use_denoising = False
scene.cycles.samples = 128
scene.cycles.sampling_pattern = 'TABULATED_SOBOL'
scene.cycles.use_adaptive_sampling = False
scene.cycles.use_light_tree = False
scene.view_settings.view_transform = 'Filmic'
bpy.context.view_layer.update()

# ---- added for rendering (the .blend has no active camera and no usable light): camera, sun
cam_auto = bpy.data.cameras.new('AutoCamera')
cam_auto.lens = 50.0
cam_auto.sensor_width = 36.0
cam_auto.clip_end = 1000.0
ob_auto_camera = bpy.data.objects.new('AutoCamera', cam_auto)
scene.collection.objects.link(ob_auto_camera)
ob_auto_camera.location = (1.97601, -2.38564, 2.51126)
ob_auto_camera.rotation_euler = (1.09748, -7.21219e-08, 0.694738)
scene.camera = ob_auto_camera
light_auto_sun = bpy.data.lights.new('AutoSun', 'SUN')
light_auto_sun.energy = 3.0
light_auto_sun.angle = 0.0523599
ob_auto_sun = bpy.data.objects.new('AutoSun', light_auto_sun)
scene.collection.objects.link(ob_auto_sun)
ob_auto_sun.rotation_euler = (0.872665, 0.174533, 0.523599)
bpy.context.view_layer.update()

